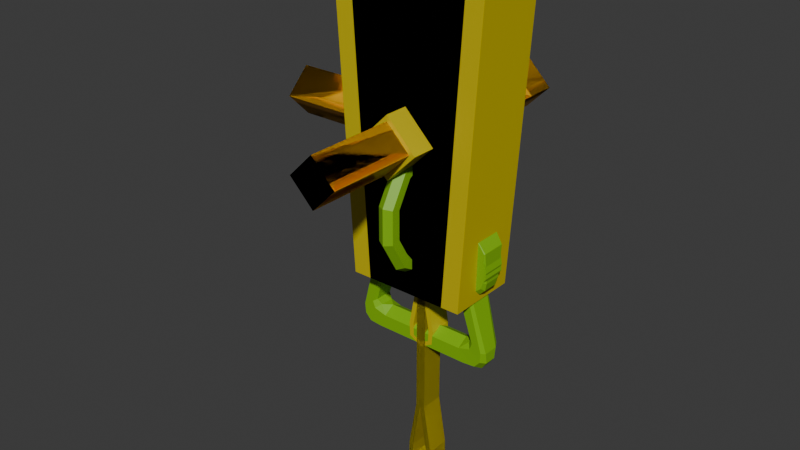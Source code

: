 # Source: strap.blend  (saved by Blender 4.5.90; exported with 4.5.12 LTS)
import bpy
from mathutils import Matrix  # noqa: F401  (used for matrix-valued properties, if any)

bpy.ops.wm.read_factory_settings(use_empty=True)
scene = bpy.context.scene
scene.name = 'Scene'

# ---- collections
col_bar = bpy.data.collections.new('bar'); scene.collection.children.link(col_bar)
col_handle = bpy.data.collections.new('handle'); scene.collection.children.link(col_handle)
col_belt = bpy.data.collections.new('belt'); scene.collection.children.link(col_belt)

# ---- materials (node trees are filled in below, after node groups)
mat_color3_009 = bpy.data.materials.new('color3.009')
mat_color3_009.diffuse_color = (0.216, 0.49, 0.0, 1.0)
mat_color_lightgray_001 = bpy.data.materials.new('color_lightgray.001')
mat_color_lightgray_001.diffuse_color = (0.784, 0.784, 0.784, 1.0)
mat_color3_011 = bpy.data.materials.new('color3.011')
mat_color3_011.diffuse_color = (0.216, 0.49, 0.0, 1.0)
mat_color1 = bpy.data.materials.new('color1')
mat_color1.diffuse_color = (1.0, 0.49, 0.0, 1.0)
mat_color2 = bpy.data.materials.new('color2')
mat_color2.diffuse_color = (0.608, 0.49, 0.0, 1.0)
mat_color3_001 = bpy.data.materials.new('color3.001')
mat_color3_001.diffuse_color = (0.216, 0.49, 0.0, 1.0)
mat_color3_003 = bpy.data.materials.new('color3.003')
mat_color3_003.diffuse_color = (0.216, 0.49, 0.0, 1.0)
mat_color3_004 = bpy.data.materials.new('color3.004')
mat_color3_004.diffuse_color = (0.216, 0.49, 0.0, 1.0)
mat_color3_005 = bpy.data.materials.new('color3.005')
mat_color3_005.diffuse_color = (0.216, 0.49, 0.0, 1.0)
mat_color3_006 = bpy.data.materials.new('color3.006')
mat_color3_006.diffuse_color = (0.216, 0.49, 0.0, 1.0)
mat_color2_001 = bpy.data.materials.new('color2.001')
mat_color2_001.diffuse_color = (0.608, 0.49, 0.0, 1.0)
mat_color2_002 = bpy.data.materials.new('color2.002')
mat_color2_002.diffuse_color = (0.608, 0.49, 0.0, 1.0)

# ---- material node trees
mat_color3_009.use_nodes = True; mat_color3_009.node_tree.nodes.clear()
_N = mat_color3_009.node_tree.nodes; _L = mat_color3_009.node_tree.links
n0 = _N.new('ShaderNodeBsdfPrincipled'); n0.name = 'プリンシプルBSDF'; n0.location = (10, 300)
n0.inputs[0].default_value = (0.216, 0.49, 0.0, 1.0)
n1 = _N.new('ShaderNodeOutputMaterial'); n1.name = 'マテリアル出力'; n1.location = (300, 300)
_L.new(n0.outputs[0], n1.inputs[0])
n1.is_active_output = True
mat_color_lightgray_001.use_nodes = True; mat_color_lightgray_001.node_tree.nodes.clear()
_N = mat_color_lightgray_001.node_tree.nodes; _L = mat_color_lightgray_001.node_tree.links
n0 = _N.new('ShaderNodeBsdfPrincipled'); n0.name = 'プリンシプルBSDF'; n0.location = (10, 300)
n0.inputs[0].default_value = (0.784, 0.784, 0.784, 1.0)
n1 = _N.new('ShaderNodeOutputMaterial'); n1.name = 'マテリアル出力'; n1.location = (300, 300)
_L.new(n0.outputs[0], n1.inputs[0])
n1.is_active_output = True
mat_color3_011.use_nodes = True; mat_color3_011.node_tree.nodes.clear()
_N = mat_color3_011.node_tree.nodes; _L = mat_color3_011.node_tree.links
n0 = _N.new('ShaderNodeBsdfPrincipled'); n0.name = 'プリンシプルBSDF'; n0.location = (10, 300)
n0.inputs[0].default_value = (0.216, 0.49, 0.0, 1.0)
n1 = _N.new('ShaderNodeOutputMaterial'); n1.name = 'マテリアル出力'; n1.location = (300, 300)
_L.new(n0.outputs[0], n1.inputs[0])
n1.is_active_output = True
mat_color1.use_nodes = True; mat_color1.node_tree.nodes.clear()
_N = mat_color1.node_tree.nodes; _L = mat_color1.node_tree.links
n0 = _N.new('ShaderNodeBsdfPrincipled'); n0.name = 'プリンシプルBSDF'; n0.location = (10, 300)
n0.inputs[0].default_value = (1.0, 0.49, 0.0, 1.0)
n1 = _N.new('ShaderNodeOutputMaterial'); n1.name = 'マテリアル出力'; n1.location = (300, 300)
_L.new(n0.outputs[0], n1.inputs[0])
n1.is_active_output = True
mat_color2.use_nodes = True; mat_color2.node_tree.nodes.clear()
_N = mat_color2.node_tree.nodes; _L = mat_color2.node_tree.links
n0 = _N.new('ShaderNodeBsdfPrincipled'); n0.name = 'プリンシプルBSDF'; n0.location = (10, 300)
n0.inputs[0].default_value = (0.608, 0.49, 0.0, 1.0)
n1 = _N.new('ShaderNodeOutputMaterial'); n1.name = 'マテリアル出力'; n1.location = (300, 300)
_L.new(n0.outputs[0], n1.inputs[0])
n1.is_active_output = True
mat_color3_001.use_nodes = True; mat_color3_001.node_tree.nodes.clear()
_N = mat_color3_001.node_tree.nodes; _L = mat_color3_001.node_tree.links
n0 = _N.new('ShaderNodeBsdfPrincipled'); n0.name = 'プリンシプルBSDF'; n0.location = (10, 300)
n0.inputs[0].default_value = (0.216, 0.49, 0.0, 1.0)
n1 = _N.new('ShaderNodeOutputMaterial'); n1.name = 'マテリアル出力'; n1.location = (300, 300)
_L.new(n0.outputs[0], n1.inputs[0])
n1.is_active_output = True
mat_color3_003.use_nodes = True; mat_color3_003.node_tree.nodes.clear()
_N = mat_color3_003.node_tree.nodes; _L = mat_color3_003.node_tree.links
n0 = _N.new('ShaderNodeBsdfPrincipled'); n0.name = 'プリンシプルBSDF'; n0.location = (10, 300)
n0.inputs[0].default_value = (0.216, 0.49, 0.0, 1.0)
n1 = _N.new('ShaderNodeOutputMaterial'); n1.name = 'マテリアル出力'; n1.location = (300, 300)
_L.new(n0.outputs[0], n1.inputs[0])
n1.is_active_output = True
mat_color3_004.use_nodes = True; mat_color3_004.node_tree.nodes.clear()
_N = mat_color3_004.node_tree.nodes; _L = mat_color3_004.node_tree.links
n0 = _N.new('ShaderNodeBsdfPrincipled'); n0.name = 'プリンシプルBSDF'; n0.location = (10, 300)
n0.inputs[0].default_value = (0.216, 0.49, 0.0, 1.0)
n1 = _N.new('ShaderNodeOutputMaterial'); n1.name = 'マテリアル出力'; n1.location = (300, 300)
_L.new(n0.outputs[0], n1.inputs[0])
n1.is_active_output = True
mat_color3_005.use_nodes = True; mat_color3_005.node_tree.nodes.clear()
_N = mat_color3_005.node_tree.nodes; _L = mat_color3_005.node_tree.links
n0 = _N.new('ShaderNodeBsdfPrincipled'); n0.name = 'プリンシプルBSDF'; n0.location = (10, 300)
n0.inputs[0].default_value = (0.216, 0.49, 0.0, 1.0)
n1 = _N.new('ShaderNodeOutputMaterial'); n1.name = 'マテリアル出力'; n1.location = (300, 300)
_L.new(n0.outputs[0], n1.inputs[0])
n1.is_active_output = True
mat_color3_006.use_nodes = True; mat_color3_006.node_tree.nodes.clear()
_N = mat_color3_006.node_tree.nodes; _L = mat_color3_006.node_tree.links
n0 = _N.new('ShaderNodeBsdfPrincipled'); n0.name = 'プリンシプルBSDF'; n0.location = (10, 300)
n0.inputs[0].default_value = (0.216, 0.49, 0.0, 1.0)
n1 = _N.new('ShaderNodeOutputMaterial'); n1.name = 'マテリアル出力'; n1.location = (300, 300)
_L.new(n0.outputs[0], n1.inputs[0])
n1.is_active_output = True
mat_color2_001.use_nodes = True; mat_color2_001.node_tree.nodes.clear()
_N = mat_color2_001.node_tree.nodes; _L = mat_color2_001.node_tree.links
n0 = _N.new('ShaderNodeBsdfPrincipled'); n0.name = 'プリンシプルBSDF'; n0.location = (10, 300)
n0.inputs[0].default_value = (0.608, 0.49, 0.0, 1.0)
n1 = _N.new('ShaderNodeOutputMaterial'); n1.name = 'マテリアル出力'; n1.location = (300, 300)
_L.new(n0.outputs[0], n1.inputs[0])
n1.is_active_output = True
mat_color2_002.use_nodes = True; mat_color2_002.node_tree.nodes.clear()
_N = mat_color2_002.node_tree.nodes; _L = mat_color2_002.node_tree.links
n0 = _N.new('ShaderNodeBsdfPrincipled'); n0.name = 'プリンシプルBSDF'; n0.location = (10, 300)
n0.inputs[0].default_value = (0.608, 0.49, 0.0, 1.0)
n1 = _N.new('ShaderNodeOutputMaterial'); n1.name = 'マテリアル出力'; n1.location = (300, 300)
_L.new(n0.outputs[0], n1.inputs[0])
n1.is_active_output = True

# ---- world
world_world = bpy.data.worlds.new('World'); scene.world = world_world
world_world.use_nodes = True; world_world.node_tree.nodes.clear()
_N = world_world.node_tree.nodes; _L = world_world.node_tree.links
n0 = _N.new('ShaderNodeOutputWorld'); n0.name = 'World Output'; n0.location = (300, 300)
n1 = _N.new('ShaderNodeBackground'); n1.name = 'Background'; n1.location = (10, 300)
n1.inputs[0].default_value = (0.05088, 0.05088, 0.05088, 1.0)
_L.new(n1.outputs[0], n0.inputs[0])
n0.is_active_output = True
world_world.color = (0.05088, 0.05088, 0.05088)
world_world.sun_shadow_jitter_overblur = 0.0

# ---- meshes
me_belt_cover_001 = bpy.data.meshes.new('belt_cover.001')
me_belt_cover_001.from_pydata([(-0.009, -0.006, -0.03), (-0.005, -0.013, -0.03), (-0.007, -0.005469, -0.03), (-0.003839, -0.011, -0.03), (0.009, -0.006, -0.03), (0.005, -0.013, -0.03), (0.007, -0.005469, -0.03), (0.003839, -0.011, -0.03), (-0.009, 0.006, -0.03), (-0.005, 0.013, -0.03), (-0.007, 0.005469, -0.03), (-0.003839, 0.011, -0.03), (0.009, 0.006, -0.03), (0.005, 0.013, -0.03), (0.007, 0.005469, -0.03), (0.003839, 0.011, -0.03), (-0.009, -0.006, 0.03), (-0.005, -0.013, 0.03), (-0.007, -0.005469, 0.03), (-0.003839, -0.011, 0.03), (0.009, -0.006, 0.03), (0.005, -0.013, 0.03), (0.007, -0.005469, 0.03), (0.003839, -0.011, 0.03), (-0.009, 0.006, 0.03), (-0.005, 0.013, 0.03), (-0.007, 0.005469, 0.03), (-0.003839, 0.011, 0.03), (0.009, 0.006, 0.03), (0.005, 0.013, 0.03), (0.007, 0.005469, 0.03), (0.003839, 0.011, 0.03)], [], [(12, 28, 20, 4), (8, 24, 25, 9), (11, 27, 26, 10), (13, 29, 28, 12), (15, 11, 9, 13), (14, 30, 31, 15), (4, 20, 21, 5), (1, 17, 16, 0), (28, 30, 22, 20), (2, 18, 19, 3), (7, 5, 1, 3), (7, 3, 19, 23), (29, 25, 27, 31), (15, 31, 27, 11), (7, 23, 22, 6), (9, 25, 29, 13), (16, 17, 19, 18), (26, 27, 25, 24), (28, 29, 31, 30), (14, 6, 22, 30), (12, 4, 6, 14), (22, 23, 21, 20), (2, 3, 1, 0), (8, 9, 11, 10), (14, 15, 13, 12), (4, 5, 7, 6), (2, 10, 26, 18), (16, 18, 26, 24), (0, 16, 24, 8), (2, 0, 8, 10), (23, 19, 17, 21), (1, 5, 21, 17)])
_uv = me_belt_cover_001.uv_layers.new(name='UVマップ')
_uv.uv.foreach_set('vector', [0.0, 0.0, 0.0, 0.0, 0.0, 0.0, 0.0, 0.0, 0.0, 0.0, 0.0, 0.0, 0.0, 0.0, 0.0, 0.0, 0.0, 0.0, 0.0, 0.0, 0.0, 0.0, 0.0, 0.0, 0.0, 0.0, 0.0, 0.0, 0.0, 0.0, 0.0, 0.0, 0.0, 0.0, 0.0, 0.0, 0.0, 0.0, 0.0, 0.0, 0.0, 0.0, 0.0, 0.0, 0.0, 0.0, 0.0, 0.0, 0.0, 0.0, 0.0, 0.0, 0.0, 0.0, 0.0, 0.0, 0.0, 0.0, 0.0, 0.0, 0.0, 0.0, 0.0, 0.0, 0.0, 0.0, 0.0, 0.0, 0.0, 0.0, 0.0, 0.0, 0.0, 0.0, 0.0, 0.0, 0.0, 0.0, 0.0, 0.0, 0.0, 0.0, 0.0, 0.0, 0.0, 0.0, 0.0, 0.0, 0.0, 0.0, 0.0, 0.0, 0.0, 0.0, 0.0, 0.0, 0.0, 0.0, 0.0, 0.0, 0.0, 0.0, 0.0, 0.0, 0.0, 0.0, 0.0, 0.0, 0.0, 0.0, 0.0, 0.0, 0.0, 0.0, 0.0, 0.0, 0.0, 0.0, 0.0, 0.0, 0.0, 0.0, 0.0, 0.0, 0.0, 0.0, 0.0, 0.0, 0.0, 0.0, 0.0, 0.0, 0.0, 0.0, 0.0, 0.0, 0.0, 0.0, 0.0, 0.0, 0.0, 0.0, 0.0, 0.0, 0.0, 0.0, 0.0, 0.0, 0.0, 0.0, 0.0, 0.0, 0.0, 0.0, 0.0, 0.0, 0.0, 0.0, 0.0, 0.0, 0.0, 0.0, 0.0, 0.0, 0.0, 0.0, 0.0, 0.0, 0.0, 0.0, 0.0, 0.0, 0.0, 0.0, 0.0, 0.0, 0.0, 0.0, 0.0, 0.0, 0.0, 0.0, 0.0, 0.0, 0.0, 0.0, 0.0, 0.0, 0.0, 0.0, 0.0, 0.0, 0.0, 0.0, 0.0, 0.0, 0.0, 0.0, 0.0, 0.0, 0.0, 0.0, 0.0, 0.0, 0.0, 0.0, 0.0, 0.0, 0.0, 0.0, 0.0, 0.0, 0.0, 0.0, 0.0, 0.0, 0.0, 0.0, 0.0, 0.0, 0.0, 0.0, 0.0, 0.0, 0.0, 0.0, 0.0, 0.0, 0.0, 0.0, 0.0, 0.0, 0.0, 0.0, 0.0, 0.0, 0.0, 0.0, 0.0, 0.0, 0.0, 0.0, 0.0, 0.0, 0.0, 0.0, 0.0, 0.0, 0.0, 0.0, 0.0, 0.0, 0.0, 0.0, 0.0, 0.0])
me_belt_cover_001.materials.append(mat_color3_009)
me_belt_cover_001.update()
me_belt_binder_001 = bpy.data.meshes.new('belt_binder.001')
me_belt_binder_001.from_pydata([(-0.007, 0.004, 0.006), (-0.007, 0.005, 0.011), (-0.007667, -1.238e-10, 0.0125), (-0.007667, 0.0025, 0.01), (-0.007667, -3.424e-10, 0.0075), (-0.007, 0.0025, 0.01533), (-0.007, -0.004, 0.006), (-0.007, -0.005, 0.011), (-0.007667, -0.0025, 0.01), (-0.007, -0.0025, 0.01533), (0.007, 0.004, 0.006), (0.007, 0.005, 0.011), (0.007667, 1.217e-09, 0.0125), (0.007667, 0.0025, 0.01), (0.007667, 9.981e-10, 0.0075), (0.007, 0.0025, 0.01533), (0.007, -0.004, 0.006), (0.007, -0.005, 0.011), (0.007667, -0.0025, 0.01), (0.007, -0.0025, 0.01533), (-0.007, 0.004, -0.006), (-0.007, 0.005, -0.011), (-0.007667, -1.217e-09, -0.0125), (-0.007667, 0.0025, -0.01), (-0.007667, -9.981e-10, -0.0075), (-0.007, 0.0025, -0.01533), (-0.007, -0.004, -0.006), (-0.007, -0.005, -0.011), (-0.007667, -0.0025, -0.01), (-0.007, -0.0025, -0.01533), (0.007, 0.004, -0.006), (0.007, 0.005, -0.011), (0.007667, 1.238e-10, -0.0125), (0.007667, 0.0025, -0.01), (0.007667, 3.424e-10, -0.0075), (0.007, 0.0025, -0.01533), (0.007, -0.004, -0.006), (0.007, -0.005, -0.011), (0.007667, -0.0025, -0.01), (0.007, -0.0025, -0.01533)], [], [(24, 23, 22, 28), (31, 35, 25, 21), (11, 10, 0, 1), (11, 1, 5, 15), (11, 15, 19, 17), (10, 30, 20, 0), (19, 15, 5, 9), (39, 29, 25, 35), (37, 36, 26, 27), (16, 6, 26, 36), (31, 21, 20, 30), (17, 7, 6, 16), (17, 19, 9, 7), (27, 21, 25, 29), (14, 13, 12, 18), (4, 8, 2, 3), (34, 38, 32, 33), (37, 27, 29, 39), (7, 9, 5, 1), (26, 6, 0, 20), (30, 10, 16, 36), (31, 30, 36, 37), (26, 20, 21, 27), (35, 31, 37, 39), (10, 11, 17, 16), (6, 7, 1, 0)])
me_belt_binder_001.polygons.foreach_set('material_index', [1, 0, 0, 0, 0, 0, 0, 0, 0, 0, 0, 0, 0, 0, 1, 1, 1, 0, 0, 0, 0, 0, 0, 0, 0, 0])
_uv = me_belt_binder_001.uv_layers.new(name='UVマップ')
_uv.uv.foreach_set('vector', [0.0, 0.0, 0.0, 0.0, 0.0, 0.0, 0.0, 0.0, 0.0, 0.0, 0.0, 0.0, 0.0, 0.0, 0.0, 0.0, 0.625, 0.5, 0.625, 0.5625, 0.625, 0.5625, 0.625, 0.5, 0.0, 0.0, 0.0, 0.0, 0.0, 0.0, 0.0, 0.0, 0.0, 0.0, 0.0, 0.0, 0.0, 0.0, 0.625, 0.5, 0.625, 0.5625, 0.625, 0.5625, 0.625, 0.5625, 0.625, 0.5625, 0.0, 0.0, 0.0, 0.0, 0.0, 0.0, 0.0, 0.0, 0.0, 0.0, 0.0, 0.0, 0.0, 0.0, 0.0, 0.0, 0.625, 0.5, 0.625, 0.5625, 0.625, 0.5625, 0.625, 0.5, 0.625, 0.5625, 0.625, 0.5625, 0.625, 0.5625, 0.625, 0.5625, 0.625, 0.5, 0.625, 0.5, 0.625, 0.5625, 0.625, 0.5625, 0.625, 0.5, 0.625, 0.5, 0.625, 0.5625, 0.625, 0.5625, 0.0, 0.0, 0.0, 0.0, 0.0, 0.0, 0.0, 0.0, 0.625, 0.5, 0.0, 0.0, 0.0, 0.0, 0.0, 0.0, 0.0, 0.0, 0.0, 0.0, 0.0, 0.0, 0.0, 0.0, 0.0, 0.0, 0.0, 0.0, 0.0, 0.0, 0.0, 0.0, 0.0, 0.0, 0.0, 0.0, 0.0, 0.0, 0.0, 0.0, 0.0, 0.0, 0.0, 0.0, 0.0, 0.0, 0.0, 0.0, 0.0, 0.0, 0.0, 0.0, 0.0, 0.0, 0.0, 0.0, 0.625, 0.5625, 0.625, 0.5625, 0.625, 0.5625, 0.625, 0.5625, 0.625, 0.5625, 0.625, 0.5625, 0.625, 0.5625, 0.625, 0.5625, 0.0, 0.0, 0.625, 0.5625, 0.625, 0.5625, 0.0, 0.0, 0.625, 0.5625, 0.625, 0.5625, 0.0, 0.0, 0.625, 0.5, 0.0, 0.0, 0.0, 0.0, 0.0, 0.0, 0.0, 0.0, 0.625, 0.5625, 0.0, 0.0, 0.625, 0.5, 0.625, 0.5625, 0.625, 0.5625, 0.0, 0.0, 0.0, 0.0, 0.625, 0.5625])
me_belt_binder_001.materials.append(mat_color3_009)
me_belt_binder_001.materials.append(mat_color_lightgray_001)
me_belt_binder_001.update()
me_001 = bpy.data.meshes.new('円柱.001')
me_001.from_pydata([(-0.02, -8.742e-10, -0.03), (-0.02, -8.742e-10, 0.03), (-0.01, 0.01732, -0.03), (-0.01, 0.01732, 0.03), (0.01, 0.01732, -0.03), (0.01, 0.01732, 0.03), (0.02, 8.742e-10, -0.03), (0.02, 8.742e-10, 0.03), (0.01, -0.01732, -0.03), (0.01, -0.01732, 0.03), (-0.01, -0.01732, -0.03), (-0.01, -0.01732, 0.03)], [], [(0, 1, 3, 2), (2, 3, 5, 4), (4, 5, 7, 6), (6, 7, 9, 8), (8, 9, 11, 10), (10, 11, 1, 0), (3, 1, 11, 9, 7, 5), (0, 2, 4, 6, 8, 10)])
_uv = me_001.uv_layers.new(name='UVマップ')
_uv.uv.foreach_set('vector', [1.0, 0.5, 1.0, 1.0, 0.8333, 1.0, 0.8333, 0.5, 0.8333, 0.5, 0.8333, 1.0, 0.6667, 1.0, 0.6667, 0.5, 0.6667, 0.5, 0.6667, 1.0, 0.5, 1.0, 0.5, 0.5, 0.5, 0.5, 0.5, 1.0, 0.3333, 1.0, 0.3333, 0.5, 0.3333, 0.5, 0.3333, 1.0, 0.1667, 1.0, 0.1667, 0.5, 0.1667, 0.5, 0.1667, 1.0, -8.941e-08, 1.0, -8.941e-08, 0.5, 0.8333, 1.0, -8.941e-08, 1.0, 0.1667, 1.0, 0.3333, 1.0, 0.5, 1.0, 0.6667, 1.0, -8.941e-08, 0.5, 0.8333, 0.5, 0.6667, 0.5, 0.5, 0.5, 0.3333, 0.5, 0.1667, 0.5])
me_001.materials.append(mat_color3_011)
me_001.update()
me_014 = bpy.data.meshes.new('円柱.014')
me_014.from_pydata([(-0.02, -0.125, 6.338e-09), (3.439e-08, -0.125, -0.02), (0.02, -0.125, 4.59e-09), (3.614e-08, -0.125, 0.02), (-3.439e-08, 0.125, 0.02), (0.02, 0.125, -6.338e-09), (-3.614e-08, 0.125, -0.02), (-0.02, 0.125, -4.59e-09)], [], [(7, 6, 1, 0), (6, 5, 2, 1), (4, 7, 0, 3), (3, 0, 1, 2), (5, 4, 3, 2), (4, 5, 6, 7)])
_uv = me_014.uv_layers.new(name='UVマップ')
_uv.uv.foreach_set('vector', [0.0, 0.0, 0.0, 0.0, 0.0, 0.0, 0.0, 0.0, 0.0, 0.0, 0.0, 0.0, 0.0, 0.0, 0.0, 0.0, 0.0, 0.0, 0.0, 0.0, 0.0, 0.0, 0.0, 0.0, 0.0, 0.0, 0.0, 0.0, 0.0, 0.0, 0.0, 0.0, 0.0, 0.0, 0.0, 0.0, 0.0, 0.0, 0.0, 0.0, 0.0, 0.0, 0.0, 0.0, 0.0, 0.0, 0.0, 0.0])
me_014.materials.append(mat_color1)
me_014.update()
me_021 = bpy.data.meshes.new('円柱.021')
me_021.from_pydata([(8.742e-10, 8.742e-10, 0.02), (0.02, 6.517e-09, -8.742e-10), (-8.742e-10, -8.742e-10, -0.02), (-0.02, -6.517e-09, 8.742e-10), (-3.439e-08, 0.125, 0.02), (0.02, 0.125, -6.338e-09), (-3.614e-08, 0.125, -0.02), (-0.02, 0.125, -4.59e-09)], [], [(0, 4, 7, 3), (2, 6, 5, 1), (3, 7, 6, 2), (1, 5, 4, 0), (5, 6, 7, 4)])
_uv = me_021.uv_layers.new(name='UVマップ')
_uv.uv.foreach_set('vector', [0.0, 0.0, 0.0, 0.0, 0.0, 0.0, 0.0, 0.0, 0.0, 0.0, 0.0, 0.0, 0.0, 0.0, 0.0, 0.0, 0.0, 0.0, 0.0, 0.0, 0.0, 0.0, 0.0, 0.0, 0.0, 0.0, 0.0, 0.0, 0.0, 0.0, 0.0, 0.0, 0.0, 0.0, 0.0, 0.0, 0.0, 0.0, 0.0, 0.0])
me_021.materials.append(mat_color1)
me_021.update()
me_x = bpy.data.meshes.new('円')
me_x.from_pydata([(-4.59e-09, 0.125, 0.02), (0.02, 0.125, -8.742e-10), (-6.338e-09, 0.125, -0.02), (-0.02, 0.125, 8.742e-10), (-3.497e-09, 0.1, 0.02), (0.02, 0.1, -8.742e-10), (-5.245e-09, 0.1, -0.02), (-0.02, 0.1, 8.742e-10), (2.22e-16, 0.04343, 0.04343), (0.02, 0.02929, 0.02929), (3.331e-16, 0.01515, 0.01515), (-0.02, 0.02929, 0.02929), (3.497e-09, 0.02, 0.1), (0.02, 8.325e-09, 0.1), (5.245e-09, -0.02, 0.1), (-0.02, 6.576e-09, 0.1), (4.59e-09, 0.02, 0.125), (0.02, 8.325e-09, 0.125), (6.338e-09, -0.02, 0.125), (-0.02, 6.576e-09, 0.125)], [], [(3, 2, 6, 7), (1, 0, 4, 5), (0, 3, 7, 4), (2, 1, 5, 6), (7, 6, 10, 11), (5, 4, 8, 9), (4, 7, 11, 8), (6, 5, 9, 10), (11, 10, 14, 15), (9, 8, 12, 13), (8, 11, 15, 12), (10, 9, 13, 14), (12, 15, 19, 16), (14, 13, 17, 18), (15, 14, 18, 19), (13, 12, 16, 17), (17, 16, 19, 18), (1, 2, 3, 0)])
_uv = me_x.uv_layers.new(name='UVマップ')
_uv.uv.foreach_set('vector', [0.0, 0.0, 0.0, 0.0, 0.0, 0.0, 0.0, 0.0, 0.0, 0.0, 0.0, 0.0, 0.0, 0.0, 0.0, 0.0, 0.0, 0.0, 0.0, 0.0, 0.0, 0.0, 0.0, 0.0, 0.0, 0.0, 0.0, 0.0, 0.0, 0.0, 0.0, 0.0, 0.0, 0.0, 0.0, 0.0, 0.0, 0.0, 0.0, 0.0, 0.0, 0.0, 0.0, 0.0, 0.0, 0.0, 0.0, 0.0, 0.0, 0.0, 0.0, 0.0, 0.0, 0.0, 0.0, 0.0, 0.0, 0.0, 0.0, 0.0, 0.0, 0.0, 0.0, 0.0, 0.0, 0.0, 0.0, 0.0, 0.0, 0.0, 0.0, 0.0, 0.0, 0.0, 0.0, 0.0, 0.0, 0.0, 0.0, 0.0, 0.0, 0.0, 0.0, 0.0, 0.0, 0.0, 0.0, 0.0, 0.0, 0.0, 0.0, 0.0, 0.0, 0.0, 0.0, 0.0, 0.0, 0.0, 0.0, 0.0, 0.0, 0.0, 0.0, 0.0, 0.0, 0.0, 0.0, 0.0, 0.0, 0.0, 0.0, 0.0, 0.0, 0.0, 0.0, 0.0, 0.0, 0.0, 0.0, 0.0, 0.0, 0.0, 0.0, 0.0, 0.0, 0.0, 0.0, 0.0, 0.0, 0.0, 0.0, 0.0, 0.0, 0.0, 0.0, 0.0, 0.0, 0.0, 0.0, 0.0, 0.0, 0.0, 0.0, 0.0])
me_x.materials.append(mat_color1)
me_x.update()
me_002 = bpy.data.meshes.new('円柱.002')
me_002.from_pydata([(8.027e-09, -0.03, -0.03), (0.02598, -0.03, -0.015), (0.02598, 0.03, -0.015), (-1.065e-08, 0.03, -0.03), (-4.02e-09, 0.03, 0.125), (1.495e-08, -0.03, 0.125), (0.0346, 0.03, 0.125), (0.0346, -0.03, 0.125)], [], [(0, 3, 2, 1), (1, 2, 6, 7), (2, 3, 4, 6), (7, 5, 0, 1), (6, 4, 5, 7)])
_uv = me_002.uv_layers.new(name='UVマップ')
_uv.uv.foreach_set('vector', [0.5, 0.5, 0.5, 1.0, 0.3333, 1.0, 0.3333, 0.5, 0.3333, 0.5, 0.3333, 1.0, 0.3197, 1.0, 0.3197, 0.5, 0.3333, 1.0, 0.5, 1.0, 0.5, 1.0, 0.3197, 1.0, 0.3197, 0.5, 0.5, 0.5, 0.5, 0.5, 0.3333, 0.5, 0.3197, 1.0, 0.5, 1.0, 0.5, 0.5, 0.3197, 0.5])
me_002.materials.append(mat_color2)
me_002.update()
me_004 = bpy.data.meshes.new('円柱.004')
me_004.from_pydata([(-4.02e-09, 0.03, 0.125), (6.762e-09, 0.03, 0.375), (1.495e-08, -0.03, 0.125), (2.602e-08, -0.03, 0.375), (0.05, 0.03, 0.375), (0.05, -0.03, 0.375), (0.0346, 0.03, 0.125), (0.0346, -0.03, 0.125)], [], [(5, 3, 2, 7), (7, 6, 4, 5), (6, 0, 1, 4), (6, 7, 2, 0), (5, 4, 1, 3)])
_uv = me_004.uv_layers.new(name='UVマップ')
_uv.uv.foreach_set('vector', [0.2954, 0.5, 0.5, 0.5, 0.5, 0.5, 0.3197, 0.5, 0.3197, 0.5, 0.3197, 1.0, 0.2954, 1.0, 0.2954, 0.5, 0.3197, 1.0, 0.5, 1.0, 0.5, 1.0, 0.2954, 1.0, 0.3197, 1.0, 0.3197, 0.5, 0.5, 0.5, 0.5, 1.0, 0.2954, 0.5, 0.2954, 1.0, 0.5, 1.0, 0.5, 0.5])
me_004.materials.append(mat_color2)
me_004.update()
me_005 = bpy.data.meshes.new('円柱.005')
me_005.from_pydata([(0.0654, -0.03, 0.625), (0.0654, 0.03, 0.625), (3.709e-08, -0.03, 0.625), (1.754e-08, 0.03, 0.625), (6.762e-09, 0.03, 0.375), (2.602e-08, -0.03, 0.375), (0.05, 0.03, 0.375), (0.05, -0.03, 0.375)], [], [(0, 2, 5, 7), (2, 0, 1, 3), (7, 6, 1, 0), (6, 4, 3, 1), (7, 5, 4, 6)])
_uv = me_005.uv_layers.new(name='UVマップ')
_uv.uv.foreach_set('vector', [0.2711, 0.5, 0.5, 0.5, 0.5, 0.5, 0.2954, 0.5, 0.0, 0.0, 0.0, 0.0, 0.2711, 1.0, 0.5, 1.0, 0.2954, 0.5, 0.2954, 1.0, 0.2711, 1.0, 0.2711, 0.5, 0.2954, 1.0, 0.5, 1.0, 0.5, 1.0, 0.2711, 1.0, 0.2954, 0.5, 0.5, 0.5, 0.5, 1.0, 0.2954, 1.0])
me_005.materials.append(mat_color2)
me_005.update()
me_006 = bpy.data.meshes.new('円柱.006')
me_006.from_pydata([(-0.02, -0.125, 6.338e-09), (3.439e-08, -0.125, -0.02), (0.02, -0.125, 4.59e-09), (3.614e-08, -0.125, 0.02), (-3.439e-08, 0.125, 0.02), (0.02, 0.125, -6.338e-09), (-3.614e-08, 0.125, -0.02), (-0.02, 0.125, -4.59e-09), (1.52e-08, -0.05, 0.025), (0.025, -0.05, 1.093e-09), (1.301e-08, -0.05, -0.025), (-0.025, -0.05, 3.278e-09), (-1.301e-08, 0.05, 0.025), (0.025, 0.05, -3.278e-09), (-1.52e-08, 0.05, -0.025), (-0.025, 0.05, -1.093e-09), (-0.05, -1.301e-08, 0.025), (-0.05, -0.025, 3.278e-09), (-0.05, -1.52e-08, -0.025), (-0.05, 0.025, 1.093e-09), (1.093e-09, 1.093e-09, 0.025), (-0.025, -0.025, 2.186e-09), (-1.093e-09, -1.093e-09, -0.025), (-0.025, 0.025, -2.22e-16), (-0.125, -3.439e-08, 0.02), (-0.125, -0.02, 6.338e-09), (-0.125, -3.614e-08, -0.02), (-0.125, 0.02, 4.59e-09), (-0.05, -1.323e-08, 0.02), (-0.05, -0.02, 3.06e-09), (-0.05, -1.498e-08, -0.02), (-0.05, 0.02, 1.311e-09), (0.02, -0.05, 1.311e-09), (0.02, 0.05, -3.06e-09), (1.323e-08, -0.05, -0.02), (-1.498e-08, 0.05, -0.02), (-0.02, 0.05, -1.311e-09), (-0.02, -0.05, 3.06e-09), (-1.323e-08, 0.05, 0.02), (1.498e-08, -0.05, 0.02)], [], [(3, 0, 1, 2), (37, 34, 1, 0), (34, 32, 2, 1), (39, 37, 0, 3), (5, 6, 7, 4), (32, 39, 3, 2), (12, 20, 8), (14, 22, 23, 15), (9, 10, 22, 14, 13), (11, 21, 22, 10), (16, 20, 23, 19), (18, 22, 21, 17), (19, 23, 22, 18), (17, 21, 20, 16), (25, 24, 27, 26), (24, 28, 31, 27), (26, 30, 29, 25), (27, 31, 30, 26), (25, 29, 28, 24), (5, 4, 38, 33), (4, 7, 36, 38), (6, 5, 33, 35), (7, 6, 35, 36), (8, 9, 13, 12), (15, 23, 20, 12), (8, 20, 21, 11), (13, 33, 38, 12), (14, 35, 33, 13), (15, 36, 35, 14), (12, 38, 36, 15), (8, 11, 37, 39), (9, 8, 39, 32), (10, 9, 32, 34), (11, 10, 34, 37), (17, 29, 30, 18), (16, 28, 29, 17), (19, 31, 28, 16), (18, 30, 31, 19)])
me_006.polygons.foreach_set('material_index', [0, 0, 0, 0, 0, 0, 0, 1, 1, 1, 1, 1, 1, 1, 0, 0, 0, 0, 0, 0, 0, 0, 0, 1, 1, 1, 1, 1, 1, 1, 1, 1, 1, 1, 1, 1, 1, 1])
_uv = me_006.uv_layers.new(name='UVマップ')
_uv.uv.foreach_set('vector', [0.0, 0.0, 0.0, 0.0, 0.0, 0.0, 0.0, 0.0, 0.0, 0.0, 0.0, 0.0, 0.0, 0.0, 0.0, 0.0, 0.0, 0.0, 0.0, 0.0, 0.0, 0.0, 0.0, 0.0, 0.0, 0.0, 0.0, 0.0, 0.0, 0.0, 0.0, 0.0, 0.0, 0.0, 0.0, 0.0, 0.0, 0.0, 0.0, 0.0, 0.0, 0.0, 0.0, 0.0, 0.0, 0.0, 0.0, 0.0, 0.0, 0.0, 0.0, 0.0, 0.0, 0.0, 0.0, 0.0, 0.0, 0.0, 0.0, 0.0, 0.0, 0.0, 0.0, 0.0, 0.0, 0.0, 0.0, 0.0, 0.0, 0.0, 0.0, 0.0, 0.0, 0.0, 0.0, 0.0, 0.0, 0.0, 0.0, 0.0, 0.0, 0.0, 0.0, 0.0, 0.0, 0.0, 0.0, 0.0, 0.0, 0.0, 0.0, 0.0, 0.0, 0.0, 0.0, 0.0, 0.0, 0.0, 0.0, 0.0, 0.0, 0.0, 0.0, 0.0, 0.0, 0.0, 0.0, 0.0, 0.0, 0.0, 0.0, 0.0, 0.0, 0.0, 0.0, 0.0, 0.0, 0.0, 0.0, 0.0, 0.0, 0.0, 0.0, 0.0, 0.0, 0.0, 0.0, 0.0, 0.0, 0.0, 0.0, 0.0, 0.0, 0.0, 0.0, 0.0, 0.0, 0.0, 0.0, 0.0, 0.0, 0.0, 0.0, 0.0, 0.0, 0.0, 0.0, 0.0, 0.0, 0.0, 0.0, 0.0, 0.0, 0.0, 0.0, 0.0, 0.0, 0.0, 0.0, 0.0, 0.0, 0.0, 0.0, 0.0, 0.0, 0.0, 0.0, 0.0, 0.0, 0.0, 0.0, 0.0, 0.0, 0.0, 0.0, 0.0, 0.0, 0.0, 0.0, 0.0, 0.0, 0.0, 0.0, 0.0, 0.0, 0.0, 0.0, 0.0, 0.0, 0.0, 0.0, 0.0, 0.0, 0.0, 0.0, 0.0, 0.0, 0.0, 0.0, 0.0, 0.0, 0.0, 0.0, 0.0, 0.0, 0.0, 0.0, 0.0, 0.0, 0.0, 0.0, 0.0, 0.0, 0.0, 0.0, 0.0, 0.0, 0.0, 0.0, 0.0, 0.0, 0.0, 0.0, 0.0, 0.0, 0.0, 0.0, 0.0, 0.0, 0.0, 0.0, 0.0, 0.0, 0.0, 0.0, 0.0, 0.0, 0.0, 0.0, 0.0, 0.0, 0.0, 0.0, 0.0, 0.0, 0.0, 0.0, 0.0, 0.0, 0.0, 0.0, 0.0, 0.0, 0.0, 0.0, 0.0, 0.0, 0.0, 0.0, 0.0, 0.0, 0.0, 0.0, 0.0, 0.0, 0.0, 0.0, 0.0, 0.0, 0.0, 0.0, 0.0, 0.0, 0.0, 0.0, 0.0, 0.0, 0.0, 0.0, 0.0, 0.0, 0.0, 0.0, 0.0, 0.0, 0.0, 0.0, 0.0, 0.0, 0.0, 0.0, 0.0, 0.0, 0.0, 0.0, 0.0, 0.0, 0.0, 0.0, 0.0, 0.0, 0.0, 0.0, 0.0])
me_006.materials.append(mat_color1)
me_006.materials.append(mat_color2)
me_006.update()
me_007 = bpy.data.meshes.new('円柱.007')
me_007.from_pydata([(8.742e-10, 6.517e-09, 0.02), (-8.027e-09, 0.02, -6.517e-09), (-8.742e-10, -6.517e-09, -0.02), (8.027e-09, -0.02, 6.517e-09), (-0.125, -3.819e-08, 0.02), (-0.125, 0.02, -1.053e-09), (-0.125, -5.122e-08, -0.02), (-0.125, -0.02, 1.198e-08)], [], [(0, 4, 7, 3), (2, 6, 5, 1), (3, 7, 6, 2), (1, 5, 4, 0), (5, 6, 7, 4)])
_uv = me_007.uv_layers.new(name='UVマップ')
_uv.uv.foreach_set('vector', [0.0, 0.0, 0.0, 0.0, 0.0, 0.0, 0.0, 0.0, 0.0, 0.0, 0.0, 0.0, 0.0, 0.0, 0.0, 0.0, 0.0, 0.0, 0.0, 0.0, 0.0, 0.0, 0.0, 0.0, 0.0, 0.0, 0.0, 0.0, 0.0, 0.0, 0.0, 0.0, 0.0, 0.0, 0.0, 0.0, 0.0, 0.0, 0.0, 0.0])
me_007.materials.append(mat_color1)
me_007.update()
me_003 = bpy.data.meshes.new('円柱.003')
me_003.from_pydata([(-0.02, -0.125, 6.338e-09), (3.439e-08, -0.125, -0.02), (0.02, -0.125, 4.59e-09), (3.614e-08, -0.125, 0.02), (-3.439e-08, 0.125, 0.02), (0.02, 0.125, -6.338e-09), (-3.614e-08, 0.125, -0.02), (-0.02, 0.125, -4.59e-09), (-0.01375, -0.125, 0.00625), (0.01375, -0.125, 0.00625), (0.01375, 0.125, 0.00625), (-0.01375, 0.125, 0.00625)], [], [(7, 6, 1, 0), (6, 5, 2, 1), (4, 11, 7, 0, 8, 3), (5, 10, 4, 3, 9, 2), (3, 8, 9), (0, 1, 2, 9, 8), (4, 10, 11), (10, 5, 6, 7, 11)])
me_003.polygons.foreach_set('material_index', [0, 0, 0, 0, 1, 2, 1, 2])
_uv = me_003.uv_layers.new(name='UVマップ')
_uv.uv.foreach_set('vector', [0.0, 0.0, 0.0, 0.0, 0.0, 0.0, 0.0, 0.0, 0.0, 0.0, 0.0, 0.0, 0.0, 0.0, 0.0, 0.0, 0.0, 0.0, 0.0, 0.0, 0.0, 0.0, 0.0, 0.0, 0.0, 0.0, 0.0, 0.0, 0.0, 0.0, 0.0, 0.0, 0.0, 0.0, 0.0, 0.0, 0.0, 0.0, 0.0, 0.0, 0.0, 0.0, 0.0, 0.0, 0.0, 0.0, 0.0, 0.0, 0.0, 0.0, 0.0, 0.0, 0.0, 0.0, 0.0, 0.0, 0.0, 0.0, 0.0, 0.0, 0.0, 0.0, 0.0, 0.0, 0.0, 0.0, 0.0, 0.0, 0.0, 0.0, 0.0, 0.0])
me_003.materials.append(mat_color1)
me_003.materials.append(mat_color2)
me_003.materials.append(mat_color3_001)
me_003.update()
me_triangle1_001 = bpy.data.meshes.new('triangle1.001')
me_triangle1_001.from_pydata([(0.0, 0.0, 0.0), (1.632e-16, -1.863e-09, -0.025), (-0.044, -7.572e-09, -0.054), (-0.057, -4.983e-09, -0.081), (-0.023, -3.873e-09, -0.022), (-0.06, -1.27e-08, -0.096), (-0.05678, -1.241e-08, -0.108), (-0.048, -1.165e-08, -0.1168), (-0.003, -2.623e-10, -0.001), (-0.048, -1.165e-08, -0.088), (-0.04639, -4.056e-09, -0.082), (-0.035, -6.785e-09, -0.057), (-0.023, -2.011e-09, -0.037), (-0.0135, -3.043e-09, -0.029), (-0.04449, -1.134e-08, -0.09649), (-5.732e-17, -5.011e-24, -0.1), (5.94e-16, -7.451e-09, -0.12), (-0.036, -1.06e-08, -0.12), (-1.136e-09, 0.00866, -0.115), (-1.136e-09, 0.00866, -0.105), (-0.02, 0.00866, -0.105), (-0.023, 0.01459, -0.022), (-0.003, 0.01594, -0.001), (-1.399e-09, 0.016, 0.0), (-1.259e-09, 0.0144, -0.025), (-0.036, 0.009286, -0.105), (-0.036, 0.00866, -0.115), (-0.044, 0.01254, -0.054), (-0.057, 0.01082, -0.081), (-0.06, 0.009856, -0.096), (-0.05544, 0.009345, -0.1041), (-0.04776, 0.008865, -0.1119), (-0.04639, 0.01075, -0.082), (-0.048, 0.01037, -0.088), (-0.035, 0.01235, -0.057), (-0.023, 0.01363, -0.037), (-0.0135, 0.01414, -0.029), (-0.04504, 0.009893, -0.09514), (-0.036, -1.06e-08, -0.1)], [], [(16, 17, 26, 18), (18, 26, 20, 19), (25, 20, 26), (6, 29, 30), (4, 8, 22, 21), (0, 1, 24, 23), (1, 13, 36, 24), (3, 2, 27, 28), (14, 38, 25), (2, 4, 21, 27), (10, 9, 33, 32), (9, 14, 33), (5, 3, 28, 29), (11, 10, 32, 34), (8, 0, 23, 22), (12, 11, 34, 35), (13, 12, 35, 36), (20, 25, 38), (36, 21, 22, 23, 24), (35, 21, 36), (34, 27, 21, 35), (32, 28, 27, 34), (33, 29, 28, 32), (37, 30, 29, 33), (26, 31, 25), (31, 30, 25), (38, 15, 19, 20), (25, 37, 14), (33, 14, 37), (31, 17, 7), (25, 30, 37), (29, 6, 5), (31, 7, 6, 30), (17, 31, 26)])
_uv = me_triangle1_001.uv_layers.new(name='UVマップ')
_uv.uv.foreach_set('vector', [0.5, 0.5, 0.5, 1.0, 0.3333, 1.0, 0.3333, 0.5, 0.3333, 0.5, 0.3333, 1.0, 0.1667, 1.0, 0.1667, 0.5, 0.1667, 1.0, 0.1667, 1.0, 0.0, 0.0, 0.0, 0.0, 0.0, 0.0, 0.0, 0.0, 0.0, 0.0, 0.0, 0.0, 0.0, 0.0, 0.0, 0.0, 0.0, 0.0, 0.0, 0.0, 0.0, 0.0, 0.0, 0.0, 0.0, 0.0, 0.0, 0.0, 0.0, 0.0, 0.0, 0.0, 0.0, 0.0, 0.0, 0.0, 0.0, 0.0, 0.0, 0.0, 0.0, 0.0, 0.0, 0.0, 0.0, 0.0, 0.0, 0.0, 0.0, 0.0, 0.0, 0.0, 0.0, 0.0, 0.0, 0.0, 0.0, 0.0, 0.0, 0.0, 0.0, 0.0, 0.0, 0.0, 0.0, 0.0, 0.0, 0.0, 0.0, 0.0, 0.0, 0.0, 0.0, 0.0, 0.0, 0.0, 0.0, 0.0, 0.0, 0.0, 0.0, 0.0, 0.0, 0.0, 0.0, 0.0, 0.0, 0.0, 0.0, 0.0, 0.0, 0.0, 0.0, 0.0, 0.0, 0.0, 0.0, 0.0, 0.0, 0.0, 0.0, 0.0, 0.0, 0.0, 0.0, 0.0, 0.0, 0.0, 0.1667, 1.0, 0.1667, 1.0, -8.941e-08, 1.0, 0.0, 0.0, 0.0, 0.0, 0.0, 0.0, 0.0, 0.0, 0.0, 0.0, 0.0, 0.0, 0.0, 0.0, 0.0, 0.0, 0.0, 0.0, 0.0, 0.0, 0.0, 0.0, 0.0, 0.0, 0.0, 0.0, 0.0, 0.0, 0.0, 0.0, 0.0, 0.0, 0.0, 0.0, 0.0, 0.0, 0.0, 0.0, 0.0, 0.0, 0.0, 0.0, 0.0, 0.0, 0.0, 0.0, 0.0, 0.0, 0.0, 0.0, 0.0, 0.0, 0.1667, 1.0, 0.0, 0.0, 0.0, 0.0, 0.1667, 1.0, -8.941e-08, 1.0, -8.941e-08, 0.5, 0.1667, 0.5, 0.1667, 1.0, 0.0, 0.0, 0.0, 0.0, 0.0, 0.0, 0.0, 0.0, 0.0, 0.0, 0.0, 0.0, 0.0, 0.0, 0.0, 0.0, 0.0, 0.0, 0.1667, 1.0, 0.0, 0.0, 0.0, 0.0, 0.0, 0.0, 0.0, 0.0, 0.0, 0.0, 0.0, 0.0, 0.0, 0.0, 0.0, 0.0, 0.0, 0.0, 0.0, 0.0, 0.0, 0.0, 0.0, 0.0])
me_triangle1_001.materials.append(mat_color3_001)
me_triangle1_001.update()
me_pentagon_001 = bpy.data.meshes.new('pentagon.001')
me_pentagon_001.from_pydata([(6.514e-16, -7.451e-09, -0.12), (-0.043, -1.121e-08, -0.102), (-0.003, -2.623e-10, -0.001), (-0.045, -1.138e-08, -0.1), (-0.044, -3.847e-09, -0.079), (6.514e-16, -7.451e-09, -0.102), (-0.002, -2.037e-09, -0.025), (-0.059, -5.158e-09, -0.08), (-0.045, -1.138e-08, -0.12), (-0.052, -1.2e-08, -0.1181), (-0.05712, -1.244e-08, -0.113), (-0.059, -1.261e-08, -0.106), (1.628e-16, -1.863e-09, -0.025), (-0.025, -5.911e-09, -0.052), (0.0, 0.0, 0.0), (-0.045, -3.934e-09, -0.083), (-0.003, 0.01591, -0.001), (-0.044, 0.01116, -0.079), (-0.002, 0.01445, -0.025), (-1.263e-09, 0.01445, -0.025), (-0.025, 0.0128, -0.052), (-1.396e-09, 0.01597, 0.0), (-4.883e-08, 0.004634, -0.12), (4.953e-08, 0.008684, -0.116), (-0.0583, 0.01109, -0.08015), (-0.059, 0.0103, -0.08), (-0.04707, 0.01212, -0.06318), (-0.04319, 0.008836, -0.116), (-0.045, 0.004659, -0.12), (-0.05199, 0.005373, -0.1181), (-0.05016, 0.008975, -0.1148), (-0.05713, 0.006295, -0.113), (-0.05505, 0.009212, -0.1108), (-0.05709, 0.009557, -0.1052), (-0.05901, 0.007317, -0.106), (-0.043, 0.005752, -0.102), (-0.04306, 0.009473, -0.1063), (-0.045, 0.007476, -0.1), (-0.04725, 0.009912, -0.09834), (-7.571e-10, 0.00866, -0.1063), (-4.074e-10, 0.00466, -0.102), (-0.045, 0.009714, -0.083), (-0.0462, 0.01093, -0.08274), (-0.04403, 0.01115, -0.07913), (-0.02712, 0.008715, -0.1063), (-0.02011, 0.00466, -0.102)], [], [(33, 24, 42, 38), (6, 18, 19, 12), (13, 4, 17, 20), (6, 13, 20, 18), (2, 14, 21, 16), (1, 5, 40, 45, 35), (15, 3, 37, 41), (25, 26, 24), (27, 44, 39, 23), (32, 33, 38), (3, 1, 35, 37), (9, 29, 28, 8), (10, 31, 29, 9), (11, 34, 31, 10), (4, 15, 41, 43, 17), (7, 25, 34, 11), (7, 2, 16, 26, 25), (19, 18, 16, 21), (0, 8, 28, 22), (24, 26, 17, 43, 42), (24, 33, 34, 25), (30, 27, 28, 29), (32, 30, 29, 31), (33, 32, 31, 34), (22, 28, 27, 23), (41, 42, 43), (45, 40, 39, 44), (35, 45, 44, 36), (36, 30, 32, 38), (37, 38, 42, 41), (17, 26, 20), (20, 26, 16, 18), (36, 38, 37, 35), (27, 36, 44), (36, 27, 30)])
_uv = me_pentagon_001.uv_layers.new(name='UVマップ')
_uv.uv.foreach_set('vector', [0.0, 0.0, 0.0, 0.0, 0.0, 0.0, 0.0, 0.0, 0.0, 0.0, 0.0, 0.0, 0.0, 0.0, 0.0, 0.0, 0.0, 0.0, 0.0, 0.0, 0.0, 0.0, 0.0, 0.0, 0.0, 0.0, 0.0, 0.0, 0.0, 0.0, 0.0, 0.0, 0.0, 0.0, 0.0, 0.0, 0.0, 0.0, 0.0, 0.0, 0.0, 0.0, 0.0, 0.0, 0.0, 0.0, 0.0, 0.0, 0.0, 0.0, 0.0, 0.0, 0.0, 0.0, 0.0, 0.0, 0.0, 0.0, 0.0, 0.0, 0.0, 0.0, 0.0, 0.0, 0.0, 0.0, 0.0, 0.0, 0.0, 0.0, 0.0, 0.0, 0.0, 0.0, 0.0, 0.0, 0.0, 0.0, 0.0, 0.0, 0.0, 0.0, 0.0, 0.0, 0.0, 0.0, 0.0, 0.0, 0.0, 0.0, 0.0, 0.0, 0.0, 0.0, 0.0, 0.0, 0.0, 0.0, 0.0, 0.0, 0.0, 0.0, 0.0, 0.0, 0.0, 0.0, 0.0, 0.0, 0.0, 0.0, 0.0, 0.0, 0.0, 0.0, 0.0, 0.0, 0.0, 0.0, 0.0, 0.0, 0.0, 0.0, 0.0, 0.0, 0.0, 0.0, 0.0, 0.0, 0.0, 0.0, 0.0, 0.0, 0.0, 0.0, 0.0, 0.0, 0.0, 0.0, 0.0, 0.0, 0.0, 0.0, 0.0, 0.0, 0.0, 0.0, 0.0, 0.0, 0.0, 0.0, 0.0, 0.0, 0.0, 0.0, 0.0, 0.0, 0.0, 0.0, 0.0, 0.0, 0.0, 0.0, 0.0, 0.0, 0.0, 0.0, 0.0, 0.0, 0.0, 0.0, 0.0, 0.0, 0.0, 0.0, 0.0, 0.0, 0.0, 0.0, 0.0, 0.0, 0.0, 0.0, 0.0, 0.0, 0.0, 0.0, 0.0, 0.0, 0.0, 0.0, 0.0, 0.0, 0.0, 0.0, 0.0, 0.0, 0.0, 0.0, 0.0, 0.0, 0.0, 0.0, 0.0, 0.0, 0.0, 0.0, 0.0, 0.0, 0.0, 0.0, 0.0, 0.0, 0.0, 0.0, 0.0, 0.0, 0.0, 0.0, 0.0, 0.0, 0.0, 0.0, 0.0, 0.0, 0.0, 0.0, 0.0, 0.0, 0.0, 0.0, 0.0, 0.0, 0.0, 0.0, 0.0, 0.0, 0.0, 0.0, 0.0, 0.0, 0.0, 0.0, 0.0, 0.0, 0.0, 0.0, 0.0, 0.0, 0.0, 0.0, 0.0, 0.0, 0.0, 0.0, 0.0, 0.0, 0.0, 0.0, 0.0, 0.0, 0.0, 0.0, 0.0, 0.0, 0.0, 0.0, 0.0, 0.0, 0.0, 0.0, 0.0, 0.0, 0.0, 0.0, 0.0, 0.0])
me_pentagon_001.materials.append(mat_color3_003)
me_pentagon_001.update()
me_triangle2_001 = bpy.data.meshes.new('triangle2.001')
me_triangle2_001.from_pydata([(-3.882e-23, 4.441e-16, 1.863e-08), (-0.01058, -1.158e-09, -0.003438), (-0.06027, -2.017e-08, -0.1766), (-0.06027, -5.269e-09, -0.1674), (1.303e-15, -1.49e-08, -0.187), (0.0, 0.0, -0.164), (-0.01, -8.742e-10, -0.032), (1.628e-16, -1.863e-09, -0.025), (-0.046, -1.892e-08, -0.187), (-0.05482, -1.969e-08, -0.1841), (-0.047, -4.109e-09, -0.159), (-0.037, -1.814e-08, -0.164), (-8.707e-10, 0.009959, -0.1812), (-0.042, 0.009959, -0.1812), (-8.707e-10, 0.009959, -0.1697), (-0.037, 0.009959, -0.1697), (-0.01058, 0.01594, -0.003438), (-0.01712, 0.01559, -0.01244), (-0.06027, 0.006442, -0.1674), (-0.05801, 0.01047, -0.1659), (-0.05735, 0.01019, -0.1746), (-0.06027, 0.005004, -0.1766), (-5.73e-10, 0.016, 2.049e-08), (-0.05482, 0.003267, -0.1841), (-0.05233, 0.009998, -0.1802), (-0.04959, 0.01043, -0.1606), (-0.047, 0.007704, -0.159), (-0.01, 0.01467, -0.032), (-4.765e-10, 0.0149, -0.025), (-0.04757, 0.01014, -0.1666), (-0.04363, 0.005836, -0.1635), (-0.04363, -1.872e-08, -0.1635), (-0.01712, -2.428e-09, -0.01244)], [], [(12, 13, 15, 14), (9, 2, 21, 23), (2, 3, 18, 21), (28, 7, 6, 27), (27, 17, 16, 22, 28), (24, 15, 13), (17, 27, 25, 19), (24, 13, 8, 23), (22, 16, 1, 0), (19, 20, 21, 18), (20, 24, 23, 21), (23, 8, 9), (8, 13, 12, 4), (11, 5, 14, 15), (20, 29, 15, 24), (29, 20, 19, 25), (26, 30, 29, 25), (15, 29, 30), (11, 15, 30), (30, 31, 11), (31, 30, 26, 10), (17, 32, 1, 16), (19, 18, 17), (3, 32, 17, 18), (26, 25, 27), (10, 26, 27, 6)])
_uv = me_triangle2_001.uv_layers.new(name='UVマップ')
_uv.uv.foreach_set('vector', [0.3333, 0.5, 0.3333, 1.0, 0.1667, 1.0, 0.1667, 0.5, 0.0, 0.0, 0.0, 0.0, 0.0, 0.0, 0.0, 0.0, 0.0, 0.0, 0.0, 0.0, 0.0, 0.0, 0.0, 0.0, 0.0, 0.0, 0.0, 0.0, 0.0, 0.0, 0.0, 0.0, 0.0, 0.0, 0.0, 0.0, 0.0, 0.0, 0.0, 0.0, 0.0, 0.0, 0.0, 0.0, 0.1667, 1.0, 0.3333, 1.0, 0.0, 0.0, 0.0, 0.0, 0.0, 0.0, 0.0, 0.0, 0.0, 0.0, 0.3333, 1.0, 0.0, 0.0, 0.0, 0.0, 0.0, 0.0, 0.0, 0.0, 0.0, 0.0, 0.0, 0.0, 0.0, 0.0, 0.0, 0.0, 0.0, 0.0, 0.0, 0.0, 0.0, 0.0, 0.0, 0.0, 0.0, 0.0, 0.0, 0.0, 0.0, 0.0, 0.0, 0.0, 0.0, 0.0, 0.0, 0.0, 0.3333, 1.0, 0.3333, 0.5, 0.5, 0.5, -8.941e-08, 1.0, -8.941e-08, 0.5, 0.1667, 0.5, 0.1667, 1.0, 0.0, 0.0, 0.08333, 0.5, 0.1667, 1.0, 0.0, 0.0, 0.08333, 0.5, 0.0, 0.0, 0.0, 0.0, 0.0, 0.0, 0.0, 0.0, 0.0, 0.0, 0.08333, 0.5, 0.0, 0.0, 0.1667, 1.0, 0.08333, 0.5, 0.0, 0.0, -8.941e-08, 1.0, 0.1667, 1.0, 0.0, 0.0, 0.0, 0.0, -4.434e-08, 0.496, -8.941e-08, 1.0, -4.434e-08, 0.496, 0.0, 0.0, 0.0, 0.0, 0.0, 0.0, 0.0, 0.0, 0.0, 0.0, 0.0, 0.0, 0.0, 0.0, 0.0, 0.0, 0.0, 0.0, 0.0, 0.0, 0.0, 0.0, 0.0, 0.0, 0.0, 0.0, 0.0, 0.0, 0.0, 0.0, 0.0, 0.0, 0.0, 0.0, 0.0, 0.0, 0.0, 0.0, 0.0, 0.0, 0.0, 0.0])
me_triangle2_001.materials.append(mat_color3_004)
me_triangle2_001.update()
me_triangle2s_001 = bpy.data.meshes.new('triangle2s.001')
me_triangle2s_001.from_pydata([(-3.882e-23, 4.441e-16, 1.49e-08), (1.632e-16, -1.863e-09, -0.025), (-0.044, -7.572e-09, -0.054), (-0.058, -1.252e-08, -0.0878), (-0.023, -3.873e-09, -0.022), (-0.06, -1.27e-08, -0.1008), (-0.05678, -1.241e-08, -0.1104), (-0.048, -1.165e-08, -0.1174), (-0.003, -2.623e-10, -0.001), (-0.05, -1.182e-08, -0.0904), (-0.04939, -1.177e-08, -0.0856), (-0.037, -6.96e-09, -0.057), (-0.024, -2.098e-09, -0.037), (-0.0135, -3.043e-09, -0.029), (-0.04649, -1.151e-08, -0.09719), (-5.732e-17, -5.011e-24, -0.1), (5.94e-16, -7.451e-09, -0.12), (-0.036, -1.06e-08, -0.12), (-1.136e-09, 0.00866, -0.115), (-1.136e-09, 0.00866, -0.105), (-0.022, 0.00866, -0.105), (-0.023, 0.01459, -0.022), (-0.003, 0.01594, -0.001), (-1.399e-09, 0.016, 1.49e-08), (-1.259e-09, 0.0144, -0.025), (-0.038, 0.009286, -0.105), (-0.036, 0.00866, -0.115), (-0.044, 0.01254, -0.054), (-0.058, 0.01065, -0.0878), (-0.06, 0.009763, -0.1008), (-0.05544, 0.00909, -0.1073), (-0.04776, 0.008865, -0.1135), (-0.04939, 0.01075, -0.0856), (-0.05, 0.01037, -0.0904), (-0.037, 0.01235, -0.057), (-0.024, 0.01363, -0.037), (-0.0135, 0.01414, -0.029), (-0.04704, 0.009893, -0.09612), (-0.038, -1.077e-08, -0.1)], [], [(16, 17, 26, 18), (18, 26, 20, 19), (25, 20, 26), (6, 29, 30), (4, 8, 22, 21), (0, 1, 24, 23), (1, 13, 36, 24), (3, 2, 27, 28), (14, 38, 25), (2, 4, 21, 27), (10, 9, 33, 32), (5, 3, 28, 29), (11, 10, 32, 34), (8, 0, 23, 22), (12, 11, 34, 35), (13, 12, 35, 36), (20, 25, 38), (36, 21, 22, 23, 24), (35, 21, 36), (34, 27, 21, 35), (32, 28, 27, 34), (33, 29, 28, 32), (37, 30, 29, 33), (26, 31, 25), (31, 30, 25), (38, 15, 19, 20), (25, 37, 14), (31, 17, 7), (25, 30, 37), (29, 6, 5), (31, 7, 6, 30), (17, 31, 26), (14, 37, 33, 9)])
_uv = me_triangle2s_001.uv_layers.new(name='UVマップ')
_uv.uv.foreach_set('vector', [0.5, 0.5, 0.5, 1.0, 0.3333, 1.0, 0.3333, 0.5, 0.3333, 0.5, 0.3333, 1.0, 0.1667, 1.0, 0.1667, 0.5, 0.1667, 1.0, 0.1667, 1.0, 0.0, 0.0, 0.0, 0.0, 0.0, 0.0, 0.0, 0.0, 0.0, 0.0, 0.0, 0.0, 0.0, 0.0, 0.0, 0.0, 0.0, 0.0, 0.0, 0.0, 0.0, 0.0, 0.0, 0.0, 0.0, 0.0, 0.0, 0.0, 0.0, 0.0, 0.0, 0.0, 0.0, 0.0, 0.0, 0.0, 0.0, 0.0, 0.0, 0.0, 0.0, 0.0, 0.0, 0.0, 0.0, 0.0, 0.0, 0.0, 0.0, 0.0, 0.0, 0.0, 0.0, 0.0, 0.0, 0.0, 0.0, 0.0, 0.0, 0.0, 0.0, 0.0, 0.0, 0.0, 0.0, 0.0, 0.0, 0.0, 0.0, 0.0, 0.0, 0.0, 0.0, 0.0, 0.0, 0.0, 0.0, 0.0, 0.0, 0.0, 0.0, 0.0, 0.0, 0.0, 0.0, 0.0, 0.0, 0.0, 0.0, 0.0, 0.0, 0.0, 0.0, 0.0, 0.0, 0.0, 0.0, 0.0, 0.0, 0.0, 0.0, 0.0, 0.1667, 1.0, 0.1667, 1.0, -8.941e-08, 1.0, 0.0, 0.0, 0.0, 0.0, 0.0, 0.0, 0.0, 0.0, 0.0, 0.0, 0.0, 0.0, 0.0, 0.0, 0.0, 0.0, 0.0, 0.0, 0.0, 0.0, 0.0, 0.0, 0.0, 0.0, 0.0, 0.0, 0.0, 0.0, 0.0, 0.0, 0.0, 0.0, 0.0, 0.0, 0.0, 0.0, 0.0, 0.0, 0.0, 0.0, 0.0, 0.0, 0.0, 0.0, 0.0, 0.0, 0.0, 0.0, 0.0, 0.0, 0.0, 0.0, 0.1667, 1.0, 0.0, 0.0, 0.0, 0.0, 0.1667, 1.0, -8.941e-08, 1.0, -8.941e-08, 0.5, 0.1667, 0.5, 0.1667, 1.0, 0.0, 0.0, 0.0, 0.0, 0.0, 0.0, 0.0, 0.0, 0.0, 0.0, 0.0, 0.0, 0.1667, 1.0, 0.0, 0.0, 0.0, 0.0, 0.0, 0.0, 0.0, 0.0, 0.0, 0.0, 0.0, 0.0, 0.0, 0.0, 0.0, 0.0, 0.0, 0.0, 0.0, 0.0, 0.0, 0.0, 0.0, 0.0, 0.0, 0.0, 0.0, 0.0, 0.0, 0.0, 0.0, 0.0])
me_triangle2s_001.materials.append(mat_color3_005)
me_triangle2s_001.update()
me_circle_002 = bpy.data.meshes.new('circle.002')
me_circle_002.from_pydata([(0.0003333, -0.05554, -0.04512), (-0.006162, -0.05192, -0.04609), (-0.006162, -0.04467, -0.04803), (0.0003333, -0.04105, -0.049), (0.006829, -0.04467, -0.04803), (0.006829, -0.05192, -0.04609), (0.0003333, -0.04066, -0.01934), (-0.006162, -0.03801, -0.02199), (-0.006162, -0.0327, -0.0273), (0.0003333, -0.03005, -0.02995), (0.006829, -0.0327, -0.0273), (0.006829, -0.03801, -0.02199), (0.0003333, -0.01488, -0.004459), (-0.006162, -0.01391, -0.008081), (-0.006162, -0.01197, -0.01533), (0.0003333, -0.011, -0.01895), (0.006829, -0.01197, -0.01533), (0.006829, -0.01391, -0.008081), (0.0003333, 0.01488, -0.004459), (-0.006162, 0.01391, -0.008081), (-0.006162, 0.01197, -0.01533), (0.0003333, 0.011, -0.01895), (0.006829, 0.01197, -0.01533), (0.006829, 0.01391, -0.008081), (0.0003333, 0.04066, -0.01934), (-0.006162, 0.03801, -0.02199), (-0.006162, 0.0327, -0.0273), (0.0003333, 0.03005, -0.02995), (0.006829, 0.0327, -0.0273), (0.006829, 0.03801, -0.02199), (0.0003333, 0.05554, -0.04512), (-0.006162, 0.05192, -0.04609), (-0.006162, 0.04467, -0.04803), (0.0003333, 0.04105, -0.049), (0.006829, 0.04467, -0.04803), (0.006829, 0.05192, -0.04609), (0.0003333, 0.05554, -0.07488), (-0.006162, 0.05192, -0.07391), (-0.006162, 0.04467, -0.07197), (0.0003333, 0.04105, -0.071), (0.006829, 0.04467, -0.07197), (0.006829, 0.05192, -0.07391), (0.0003333, 0.04066, -0.1007), (-0.006162, 0.03801, -0.09801), (-0.006162, 0.0327, -0.0927), (0.0003333, 0.03005, -0.09005), (0.006829, 0.0327, -0.0927), (0.006829, 0.03801, -0.09801), (0.0003333, 0.01488, -0.1155), (-0.006162, 0.01391, -0.1119), (-0.006162, 0.01197, -0.1047), (0.0003333, 0.011, -0.1011), (0.006829, 0.01197, -0.1047), (0.006829, 0.01391, -0.1119), (0.0003333, -0.01488, -0.1155), (-0.006162, -0.01391, -0.1119), (-0.006162, -0.01197, -0.1047), (0.0003333, -0.011, -0.1011), (0.006829, -0.01197, -0.1047), (0.006829, -0.01391, -0.1119), (0.0003333, -0.04066, -0.1007), (-0.006162, -0.03801, -0.09801), (-0.006162, -0.0327, -0.0927), (0.0003333, -0.03005, -0.09005), (0.006829, -0.0327, -0.0927), (0.006829, -0.03801, -0.09801), (0.0003333, -0.05554, -0.07488), (-0.006162, -0.05192, -0.07391), (-0.006162, -0.04467, -0.07197), (0.0003333, -0.04105, -0.071), (0.006829, -0.04467, -0.07197), (0.006829, -0.05192, -0.07391)], [], [(0, 6, 7, 1), (1, 7, 8, 2), (2, 8, 9, 3), (3, 9, 10, 4), (4, 10, 11, 5), (5, 11, 6, 0), (6, 12, 13, 7), (7, 13, 14, 8), (8, 14, 15, 9), (9, 15, 16, 10), (10, 16, 17, 11), (11, 17, 12, 6), (12, 18, 19, 13), (13, 19, 20, 14), (14, 20, 21, 15), (15, 21, 22, 16), (16, 22, 23, 17), (17, 23, 18, 12), (18, 24, 25, 19), (19, 25, 26, 20), (20, 26, 27, 21), (21, 27, 28, 22), (22, 28, 29, 23), (23, 29, 24, 18), (24, 30, 31, 25), (25, 31, 32, 26), (26, 32, 33, 27), (27, 33, 34, 28), (28, 34, 35, 29), (29, 35, 30, 24), (30, 36, 37, 31), (31, 37, 38, 32), (32, 38, 39, 33), (33, 39, 40, 34), (34, 40, 41, 35), (35, 41, 36, 30), (36, 42, 43, 37), (37, 43, 44, 38), (38, 44, 45, 39), (39, 45, 46, 40), (40, 46, 47, 41), (41, 47, 42, 36), (42, 48, 49, 43), (43, 49, 50, 44), (44, 50, 51, 45), (45, 51, 52, 46), (46, 52, 53, 47), (47, 53, 48, 42), (48, 54, 55, 49), (49, 55, 56, 50), (50, 56, 57, 51), (51, 57, 58, 52), (52, 58, 59, 53), (53, 59, 54, 48), (54, 60, 61, 55), (55, 61, 62, 56), (56, 62, 63, 57), (57, 63, 64, 58), (58, 64, 65, 59), (59, 65, 60, 54), (60, 66, 67, 61), (61, 67, 68, 62), (62, 68, 69, 63), (63, 69, 70, 64), (64, 70, 71, 65), (65, 71, 66, 60), (66, 0, 1, 67), (67, 1, 2, 68), (68, 2, 3, 69), (69, 3, 4, 70), (70, 4, 5, 71), (71, 5, 0, 66)])
_uv = me_circle_002.uv_layers.new(name='UVMap')
_uv.uv.foreach_set('vector', [0.5, 0.5, 0.5833, 0.5, 0.5833, 0.6667, 0.5, 0.6667, 0.5, 0.6667, 0.5833, 0.6667, 0.5833, 0.8333, 0.5, 0.8333, 0.5, 0.8333, 0.5833, 0.8333, 0.5833, 1.0, 0.5, 1.0, 0.5, -1.11e-16, 0.5833, -1.11e-16, 0.5833, 0.1667, 0.5, 0.1667, 0.5, 0.1667, 0.5833, 0.1667, 0.5833, 0.3333, 0.5, 0.3333, 0.5, 0.3333, 0.5833, 0.3333, 0.5833, 0.5, 0.5, 0.5, 0.5833, 0.5, 0.6667, 0.5, 0.6667, 0.6667, 0.5833, 0.6667, 0.5833, 0.6667, 0.6667, 0.6667, 0.6667, 0.8333, 0.5833, 0.8333, 0.5833, 0.8333, 0.6667, 0.8333, 0.6667, 1.0, 0.5833, 1.0, 0.5833, -1.11e-16, 0.6667, -1.11e-16, 0.6667, 0.1667, 0.5833, 0.1667, 0.5833, 0.1667, 0.6667, 0.1667, 0.6667, 0.3333, 0.5833, 0.3333, 0.5833, 0.3333, 0.6667, 0.3333, 0.6667, 0.5, 0.5833, 0.5, 0.6667, 0.5, 0.75, 0.5, 0.75, 0.6667, 0.6667, 0.6667, 0.6667, 0.6667, 0.75, 0.6667, 0.75, 0.8333, 0.6667, 0.8333, 0.6667, 0.8333, 0.75, 0.8333, 0.75, 1.0, 0.6667, 1.0, 0.6667, -1.11e-16, 0.75, -1.11e-16, 0.75, 0.1667, 0.6667, 0.1667, 0.6667, 0.1667, 0.75, 0.1667, 0.75, 0.3333, 0.6667, 0.3333, 0.6667, 0.3333, 0.75, 0.3333, 0.75, 0.5, 0.6667, 0.5, 0.75, 0.5, 0.8333, 0.5, 0.8333, 0.6667, 0.75, 0.6667, 0.75, 0.6667, 0.8333, 0.6667, 0.8333, 0.8333, 0.75, 0.8333, 0.75, 0.8333, 0.8333, 0.8333, 0.8333, 1.0, 0.75, 1.0, 0.75, -1.11e-16, 0.8333, -1.11e-16, 0.8333, 0.1667, 0.75, 0.1667, 0.75, 0.1667, 0.8333, 0.1667, 0.8333, 0.3333, 0.75, 0.3333, 0.75, 0.3333, 0.8333, 0.3333, 0.8333, 0.5, 0.75, 0.5, 0.8333, 0.5, 0.9167, 0.5, 0.9167, 0.6667, 0.8333, 0.6667, 0.8333, 0.6667, 0.9167, 0.6667, 0.9167, 0.8333, 0.8333, 0.8333, 0.8333, 0.8333, 0.9167, 0.8333, 0.9167, 1.0, 0.8333, 1.0, 0.8333, -1.11e-16, 0.9167, -1.11e-16, 0.9167, 0.1667, 0.8333, 0.1667, 0.8333, 0.1667, 0.9167, 0.1667, 0.9167, 0.3333, 0.8333, 0.3333, 0.8333, 0.3333, 0.9167, 0.3333, 0.9167, 0.5, 0.8333, 0.5, 0.9167, 0.5, 1.0, 0.5, 1.0, 0.6667, 0.9167, 0.6667, 0.9167, 0.6667, 1.0, 0.6667, 1.0, 0.8333, 0.9167, 0.8333, 0.9167, 0.8333, 1.0, 0.8333, 1.0, 1.0, 0.9167, 1.0, 0.9167, -1.11e-16, 1.0, -1.11e-16, 1.0, 0.1667, 0.9167, 0.1667, 0.9167, 0.1667, 1.0, 0.1667, 1.0, 0.3333, 0.9167, 0.3333, 0.9167, 0.3333, 1.0, 0.3333, 1.0, 0.5, 0.9167, 0.5, 2.22e-16, 0.5, 0.08333, 0.5, 0.08333, 0.6667, 2.22e-16, 0.6667, 2.22e-16, 0.6667, 0.08333, 0.6667, 0.08333, 0.8333, 2.22e-16, 0.8333, 2.22e-16, 0.8333, 0.08333, 0.8333, 0.08333, 1.0, 2.22e-16, 1.0, 2.22e-16, -1.11e-16, 0.08333, -1.11e-16, 0.08333, 0.1667, 2.22e-16, 0.1667, 2.22e-16, 0.1667, 0.08333, 0.1667, 0.08333, 0.3333, 2.22e-16, 0.3333, 2.22e-16, 0.3333, 0.08333, 0.3333, 0.08333, 0.5, 2.22e-16, 0.5, 0.08333, 0.5, 0.1667, 0.5, 0.1667, 0.6667, 0.08333, 0.6667, 0.08333, 0.6667, 0.1667, 0.6667, 0.1667, 0.8333, 0.08333, 0.8333, 0.08333, 0.8333, 0.1667, 0.8333, 0.1667, 1.0, 0.08333, 1.0, 0.08333, -1.11e-16, 0.1667, -1.11e-16, 0.1667, 0.1667, 0.08333, 0.1667, 0.08333, 0.1667, 0.1667, 0.1667, 0.1667, 0.3333, 0.08333, 0.3333, 0.08333, 0.3333, 0.1667, 0.3333, 0.1667, 0.5, 0.08333, 0.5, 0.1667, 0.5, 0.25, 0.5, 0.25, 0.6667, 0.1667, 0.6667, 0.1667, 0.6667, 0.25, 0.6667, 0.25, 0.8333, 0.1667, 0.8333, 0.1667, 0.8333, 0.25, 0.8333, 0.25, 1.0, 0.1667, 1.0, 0.1667, -1.11e-16, 0.25, -1.11e-16, 0.25, 0.1667, 0.1667, 0.1667, 0.1667, 0.1667, 0.25, 0.1667, 0.25, 0.3333, 0.1667, 0.3333, 0.1667, 0.3333, 0.25, 0.3333, 0.25, 0.5, 0.1667, 0.5, 0.25, 0.5, 0.3333, 0.5, 0.3333, 0.6667, 0.25, 0.6667, 0.25, 0.6667, 0.3333, 0.6667, 0.3333, 0.8333, 0.25, 0.8333, 0.25, 0.8333, 0.3333, 0.8333, 0.3333, 1.0, 0.25, 1.0, 0.25, -1.11e-16, 0.3333, -1.11e-16, 0.3333, 0.1667, 0.25, 0.1667, 0.25, 0.1667, 0.3333, 0.1667, 0.3333, 0.3333, 0.25, 0.3333, 0.25, 0.3333, 0.3333, 0.3333, 0.3333, 0.5, 0.25, 0.5, 0.3333, 0.5, 0.4167, 0.5, 0.4167, 0.6667, 0.3333, 0.6667, 0.3333, 0.6667, 0.4167, 0.6667, 0.4167, 0.8333, 0.3333, 0.8333, 0.3333, 0.8333, 0.4167, 0.8333, 0.4167, 1.0, 0.3333, 1.0, 0.3333, -1.11e-16, 0.4167, -1.11e-16, 0.4167, 0.1667, 0.3333, 0.1667, 0.3333, 0.1667, 0.4167, 0.1667, 0.4167, 0.3333, 0.3333, 0.3333, 0.3333, 0.3333, 0.4167, 0.3333, 0.4167, 0.5, 0.3333, 0.5, 0.4167, 0.5, 0.5, 0.5, 0.5, 0.6667, 0.4167, 0.6667, 0.4167, 0.6667, 0.5, 0.6667, 0.5, 0.8333, 0.4167, 0.8333, 0.4167, 0.8333, 0.5, 0.8333, 0.5, 1.0, 0.4167, 1.0, 0.4167, -1.11e-16, 0.5, -1.11e-16, 0.5, 0.1667, 0.4167, 0.1667, 0.4167, 0.1667, 0.5, 0.1667, 0.5, 0.3333, 0.4167, 0.3333, 0.4167, 0.3333, 0.5, 0.3333, 0.5, 0.5, 0.4167, 0.5])
me_circle_002.materials.append(mat_color3_006)
me_circle_002.update()
me_belt_shot_mesh_001 = bpy.data.meshes.new('belt_shot_mesh.001')
me_belt_shot_mesh_001.from_pydata([(-4.895e-08, -0.01, -0.002), (-4.808e-08, 0.01, -0.002), (-4.878e-08, -0.01, 0.002), (-4.79e-08, 0.01, 0.002), (0.125, -0.01, 0.002), (0.125, 0.01, 0.002), (0.125, -0.01, -0.002), (0.125, 0.01, -0.002), (0.115, -0.01, 0.002), (0.1075, -0.01, 0.002), (0.0875, -0.01, 0.002), (0.0525, -0.01, 0.002), (0.01875, -0.01, 0.002), (0.115, 0.01, -0.002), (0.1075, 0.01, -0.002), (0.0875, 0.01, -0.002), (0.0525, 0.01, -0.002), (0.01875, 0.01, -0.002), (0.01875, 0.01, 0.002), (0.0525, 0.01, 0.002), (0.0875, 0.01, 0.002), (0.1075, 0.01, 0.002), (0.115, 0.01, 0.002), (0.01875, -0.01, -0.002), (0.0525, -0.01, -0.002), (0.0875, -0.01, -0.002), (0.1075, -0.01, -0.002), (0.115, -0.01, -0.002), (0.03637, -0.01, 0.002), (0.03637, 0.01, -0.002), (0.03637, 0.01, 0.002), (0.03637, -0.01, -0.002)], [], [(23, 0, 1, 17), (18, 17, 1, 3), (8, 27, 6, 4), (8, 4, 5, 22), (2, 12, 18, 3), (30, 29, 17, 18), (20, 15, 16, 19), (10, 11, 24, 25), (10, 9, 21, 20), (9, 8, 22, 21), (2, 0, 23, 12), (28, 12, 23, 31), (25, 24, 16, 15), (10, 25, 26, 9), (9, 26, 27, 8), (5, 7, 13, 22), (22, 13, 14, 21), (21, 14, 15, 20), (6, 27, 13, 7), (27, 26, 14, 13), (26, 25, 15, 14), (31, 23, 17, 29), (19, 11, 10, 20), (30, 28, 11, 19), (18, 12, 28, 30), (24, 31, 29, 16), (11, 28, 31, 24), (19, 16, 29, 30)])
_uv = me_belt_shot_mesh_001.uv_layers.new(name='UVマップ')
_uv.uv.foreach_set('vector', [0.375, 0.9992, 0.375, 1.0, 0.625, 1.0, 0.625, 0.9992, 0.8742, 0.5, 0.8742, 0.75, 0.875, 0.75, 0.875, 0.5, 0.132, 0.5, 0.132, 0.75, 0.1328, 0.75, 0.1328, 0.5, 0.375, 0.257, 0.375, 0.2578, 0.625, 0.2578, 0.625, 0.257, 0.375, 0.25, 0.375, 0.2508, 0.625, 0.2508, 0.625, 0.25, 0.873, 0.5, 0.873, 0.75, 0.8742, 0.75, 0.8742, 0.5, 0.8695, 0.5, 0.8695, 0.75, 0.8719, 0.75, 0.8719, 0.5, 0.1305, 0.5, 0.1281, 0.5, 0.1281, 0.75, 0.1305, 0.75, 0.375, 0.2555, 0.375, 0.2562, 0.625, 0.2562, 0.625, 0.2555, 0.375, 0.2562, 0.375, 0.257, 0.625, 0.257, 0.625, 0.2562, 0.125, 0.5, 0.125, 0.75, 0.1258, 0.75, 0.1258, 0.5, 0.127, 0.5, 0.1258, 0.5, 0.1258, 0.75, 0.127, 0.75, 0.375, 0.9945, 0.375, 0.9969, 0.625, 0.9969, 0.625, 0.9945, 0.1305, 0.5, 0.1305, 0.75, 0.1312, 0.75, 0.1312, 0.5, 0.1312, 0.5, 0.1312, 0.75, 0.132, 0.75, 0.132, 0.5, 0.8672, 0.5, 0.8672, 0.75, 0.868, 0.75, 0.868, 0.5, 0.868, 0.5, 0.868, 0.75, 0.8687, 0.75, 0.8687, 0.5, 0.8687, 0.5, 0.8687, 0.75, 0.8695, 0.75, 0.8695, 0.5, 0.375, 0.9922, 0.375, 0.993, 0.625, 0.993, 0.625, 0.9922, 0.375, 0.993, 0.375, 0.9937, 0.625, 0.9937, 0.625, 0.993, 0.375, 0.9937, 0.375, 0.9945, 0.625, 0.9945, 0.625, 0.9937, 0.375, 0.998, 0.375, 0.9992, 0.625, 0.9992, 0.625, 0.998, 0.625, 0.2531, 0.375, 0.2531, 0.375, 0.2555, 0.625, 0.2555, 0.625, 0.252, 0.375, 0.252, 0.375, 0.2531, 0.625, 0.2531, 0.625, 0.2508, 0.375, 0.2508, 0.375, 0.252, 0.625, 0.252, 0.375, 0.9969, 0.375, 0.998, 0.625, 0.998, 0.625, 0.9969, 0.1281, 0.5, 0.127, 0.5, 0.127, 0.75, 0.1281, 0.75, 0.8719, 0.5, 0.8719, 0.75, 0.873, 0.75, 0.873, 0.5])
me_belt_shot_mesh_001.materials.append(mat_color2_001)
me_belt_shot_mesh_001.update()
me_belt_medium_mesh_001 = bpy.data.meshes.new('belt_medium_mesh.001')
me_belt_medium_mesh_001.from_pydata([(0.125, -0.01, -0.002), (0.125, 0.01, -0.002), (0.125, -0.01, 0.002), (0.125, 0.01, 0.002), (0.1187, -0.01, 0.002), (0.1187, 0.01, 0.002), (0.1187, -0.01, -0.002), (0.1187, 0.01, -0.002), (0.1125, -0.01, 0.002), (0.1125, 0.01, 0.002), (0.1125, -0.01, -0.002), (0.1125, 0.01, -0.002), (0.0875, -0.01, 0.002), (0.0875, 0.01, 0.002), (0.0875, -0.01, -0.002), (0.0875, 0.01, -0.002), (0.0625, -0.01, 0.002), (0.0625, 0.01, 0.002), (0.0625, -0.01, -0.002), (0.0625, 0.01, -0.002), (0.0375, -0.01, 0.002), (0.0375, 0.01, 0.002), (0.0375, -0.01, -0.002), (0.0375, 0.01, -0.002), (0.0145, -0.01, 0.002), (0.0145, 0.01, 0.002), (0.0145, -0.01, -0.002), (0.0145, 0.01, -0.002), (-3.497e-10, -0.01, 0.002), (5.245e-10, 0.01, 0.002), (-5.245e-10, -0.01, -0.002), (3.497e-10, 0.01, -0.002)], [], [(6, 7, 1, 0), (5, 3, 1, 7), (2, 4, 6, 0), (2, 3, 5, 4), (4, 5, 9, 8), (6, 4, 8, 10), (7, 6, 10, 11), (5, 7, 11, 9), (11, 10, 14, 15), (9, 11, 15, 13), (8, 9, 13, 12), (13, 17, 16, 12), (12, 16, 18, 14), (19, 23, 21, 17), (14, 18, 19, 15), (17, 21, 20, 16), (16, 20, 22, 18), (18, 22, 23, 19), (22, 26, 27, 23), (21, 25, 24, 20), (20, 24, 26, 22), (24, 25, 29, 28), (26, 24, 28, 30), (27, 26, 30, 31), (25, 27, 31, 29), (10, 8, 12, 14), (23, 27, 25, 21), (15, 19, 17, 13)])
_uv = me_belt_medium_mesh_001.uv_layers.new(name='UVマップ')
_uv.uv.foreach_set('vector', [0.375, 0.9922, 0.625, 0.9922, 0.625, 1.0, 0.375, 1.0, 0.8672, 0.5, 0.875, 0.5, 0.875, 0.75, 0.8672, 0.75, 0.125, 0.5, 0.1328, 0.5, 0.1328, 0.75, 0.125, 0.75, 0.375, 0.25, 0.625, 0.25, 0.625, 0.2578, 0.375, 0.2578, 0.375, 0.2578, 0.625, 0.2578, 0.625, 0.2578, 0.375, 0.2578, 0.1328, 0.75, 0.1328, 0.5, 0.1328, 0.5, 0.1328, 0.75, 0.625, 0.9922, 0.375, 0.9922, 0.375, 0.9922, 0.625, 0.9922, 0.8672, 0.5, 0.8672, 0.75, 0.8672, 0.75, 0.8672, 0.5, 0.625, 0.9922, 0.375, 0.9922, 0.375, 0.9922, 0.625, 0.9922, 0.8672, 0.5, 0.8672, 0.75, 0.8672, 0.75, 0.8672, 0.5, 0.375, 0.2578, 0.625, 0.2578, 0.625, 0.2578, 0.375, 0.2578, 0.625, 0.2578, 0.625, 0.2578, 0.375, 0.2578, 0.375, 0.2578, 0.1328, 0.5, 0.1328, 0.5, 0.1328, 0.75, 0.1328, 0.75, 0.8672, 0.75, 0.8672, 0.75, 0.8672, 0.5, 0.8672, 0.5, 0.375, 0.9922, 0.375, 0.9922, 0.625, 0.9922, 0.625, 0.9922, 0.625, 0.2578, 0.625, 0.2578, 0.375, 0.2578, 0.375, 0.2578, 0.1328, 0.5, 0.1328, 0.5, 0.1328, 0.75, 0.1328, 0.75, 0.375, 0.9922, 0.375, 0.9922, 0.625, 0.9922, 0.625, 0.9922, 0.375, 0.9922, 0.375, 0.9922, 0.625, 0.9922, 0.625, 0.9922, 0.625, 0.2578, 0.625, 0.2578, 0.375, 0.2578, 0.375, 0.2578, 0.1328, 0.5, 0.1328, 0.5, 0.1328, 0.75, 0.1328, 0.75, 0.375, 0.2578, 0.625, 0.2578, 0.625, 0.2578, 0.375, 0.2578, 0.1328, 0.75, 0.1328, 0.5, 0.1328, 0.5, 0.1328, 0.75, 0.625, 0.9922, 0.375, 0.9922, 0.375, 0.9922, 0.625, 0.9922, 0.8672, 0.5, 0.8672, 0.75, 0.8672, 0.75, 0.8672, 0.5, 0.1328, 0.75, 0.1328, 0.5, 0.1328, 0.5, 0.1328, 0.75, 0.8672, 0.75, 0.8672, 0.75, 0.8672, 0.5, 0.8672, 0.5, 0.8672, 0.75, 0.8672, 0.75, 0.8672, 0.5, 0.8672, 0.5])
me_belt_medium_mesh_001.materials.append(mat_color2_001)
me_belt_medium_mesh_001.update()
me_belt_long_mesh_001 = bpy.data.meshes.new('belt_long_mesh.001')
me_belt_long_mesh_001.from_pydata([(0.125, -0.01, -0.002), (0.125, 0.01, -0.002), (0.125, -0.01, 0.002), (0.125, 0.01, 0.002), (0.1206, -0.01, 0.002), (0.1206, 0.01, 0.002), (0.1206, -0.01, -0.002), (0.1206, 0.01, -0.002), (0.1162, -0.01, 0.002), (0.1162, 0.01, 0.002), (0.1162, -0.01, -0.002), (0.1162, 0.01, -0.002), (0.1, -0.01, 0.002), (0.1, 0.01, 0.002), (0.1, -0.01, -0.002), (0.1, 0.01, -0.002), (0.0375, -0.01, 0.002), (0.0375, 0.01, 0.002), (0.0375, -0.01, -0.002), (0.0375, 0.01, -0.002), (0.02344, -0.01, 0.002), (0.02344, 0.01, 0.002), (0.02344, 0.01, -0.002), (0.02344, -0.01, -0.002), (0.009375, -0.01, 0.002), (0.009375, 0.01, 0.002), (0.009375, -0.01, -0.002), (0.009375, 0.01, -0.002), (-3.497e-10, -0.01, 0.002), (5.245e-10, 0.01, 0.002), (-5.245e-10, -0.01, -0.002), (3.497e-10, 0.01, -0.002)], [], [(6, 7, 1, 0), (5, 3, 1, 7), (2, 4, 6, 0), (2, 3, 5, 4), (4, 5, 9, 8), (6, 4, 8, 10), (7, 6, 10, 11), (5, 7, 11, 9), (11, 10, 14, 15), (9, 11, 15, 13), (8, 9, 13, 12), (13, 17, 16, 12), (12, 16, 18, 14), (22, 23, 26, 27), (14, 18, 19, 15), (18, 16, 20, 23), (20, 21, 25, 24), (21, 17, 19, 22), (19, 18, 23, 22), (16, 17, 21, 20), (24, 25, 29, 28), (26, 24, 28, 30), (27, 26, 30, 31), (25, 27, 31, 29), (10, 8, 12, 14), (15, 19, 17, 13), (25, 21, 22, 27), (23, 20, 24, 26)])
_uv = me_belt_long_mesh_001.uv_layers.new(name='UVマップ')
_uv.uv.foreach_set('vector', [0.375, 0.9922, 0.625, 0.9922, 0.625, 1.0, 0.375, 1.0, 0.8672, 0.5, 0.875, 0.5, 0.875, 0.75, 0.8672, 0.75, 0.125, 0.5, 0.1328, 0.5, 0.1328, 0.75, 0.125, 0.75, 0.375, 0.25, 0.625, 0.25, 0.625, 0.2578, 0.375, 0.2578, 0.375, 0.2578, 0.625, 0.2578, 0.625, 0.2578, 0.375, 0.2578, 0.1328, 0.75, 0.1328, 0.5, 0.1328, 0.5, 0.1328, 0.75, 0.625, 0.9922, 0.375, 0.9922, 0.375, 0.9922, 0.625, 0.9922, 0.8672, 0.5, 0.8672, 0.75, 0.8672, 0.75, 0.8672, 0.5, 0.625, 0.9922, 0.375, 0.9922, 0.375, 0.9922, 0.625, 0.9922, 0.8672, 0.5, 0.8672, 0.75, 0.8672, 0.75, 0.8672, 0.5, 0.375, 0.2578, 0.625, 0.2578, 0.625, 0.2578, 0.375, 0.2578, 0.625, 0.2578, 0.625, 0.2578, 0.375, 0.2578, 0.375, 0.2578, 0.1328, 0.5, 0.1328, 0.5, 0.1328, 0.75, 0.1328, 0.75, 0.625, 0.9922, 0.375, 0.9922, 0.375, 0.9922, 0.625, 0.9922, 0.375, 0.9922, 0.375, 0.9922, 0.625, 0.9922, 0.625, 0.9922, 0.1328, 0.75, 0.1328, 0.5, 0.1328, 0.5, 0.1328, 0.75, 0.375, 0.2578, 0.625, 0.2578, 0.625, 0.2578, 0.375, 0.2578, 0.8672, 0.5, 0.8672, 0.5, 0.8672, 0.75, 0.8672, 0.75, 0.625, 0.9922, 0.375, 0.9922, 0.375, 0.9922, 0.625, 0.9922, 0.375, 0.2578, 0.625, 0.2578, 0.625, 0.2578, 0.375, 0.2578, 0.375, 0.2578, 0.625, 0.2578, 0.625, 0.2578, 0.375, 0.2578, 0.1328, 0.75, 0.1328, 0.5, 0.1328, 0.5, 0.1328, 0.75, 0.625, 0.9922, 0.375, 0.9922, 0.375, 0.9922, 0.625, 0.9922, 0.8672, 0.5, 0.8672, 0.75, 0.8672, 0.75, 0.8672, 0.5, 0.1328, 0.75, 0.1328, 0.5, 0.1328, 0.5, 0.1328, 0.75, 0.8672, 0.75, 0.8672, 0.75, 0.8672, 0.5, 0.8672, 0.5, 0.8672, 0.5, 0.8672, 0.5, 0.8672, 0.75, 0.8672, 0.75, 0.1328, 0.75, 0.1328, 0.5, 0.1328, 0.5, 0.1328, 0.75])
me_belt_long_mesh_001.materials.append(mat_color2_001)
me_belt_long_mesh_001.update()
me_belt_triangle2_medium_mesh_001 = bpy.data.meshes.new('belt_triangle2_medium_mesh.001')
me_belt_triangle2_medium_mesh_001.from_pydata([(-4.895e-08, -0.01, -0.002), (-4.808e-08, 0.01, -0.002), (-4.878e-08, -0.01, 0.002), (-4.79e-08, 0.01, 0.002), (0.125, -0.01, 0.002), (0.125, 0.01, 0.002), (0.125, -0.01, -0.002), (0.125, 0.01, -0.002), (0.115, -0.01, 0.002), (0.1075, -0.01, 0.002), (0.0875, -0.01, 0.002), (0.0525, -0.01, 0.002), (0.0175, -0.01, 0.002), (0.115, 0.01, -0.002), (0.1075, 0.01, -0.002), (0.0875, 0.01, -0.002), (0.0525, 0.01, -0.002), (0.0175, 0.01, -0.002), (0.0175, 0.01, 0.002), (0.0525, 0.01, 0.002), (0.0875, 0.01, 0.002), (0.1075, 0.01, 0.002), (0.115, 0.01, 0.002), (0.0175, -0.01, -0.002), (0.0525, -0.01, -0.002), (0.0875, -0.01, -0.002), (0.1075, -0.01, -0.002), (0.115, -0.01, -0.002), (0.03637, -0.01, 0.002), (0.03637, 0.01, -0.002), (0.03637, 0.01, 0.002), (0.03637, -0.01, -0.002)], [], [(23, 0, 1, 17), (18, 17, 1, 3), (8, 27, 6, 4), (8, 4, 5, 22), (2, 12, 18, 3), (30, 29, 17, 18), (20, 15, 16, 19), (10, 11, 24, 25), (10, 9, 21, 20), (9, 8, 22, 21), (2, 0, 23, 12), (28, 12, 23, 31), (25, 24, 16, 15), (10, 25, 26, 9), (9, 26, 27, 8), (5, 7, 13, 22), (22, 13, 14, 21), (21, 14, 15, 20), (6, 27, 13, 7), (27, 26, 14, 13), (26, 25, 15, 14), (31, 23, 17, 29), (19, 11, 10, 20), (30, 28, 11, 19), (18, 12, 28, 30), (24, 31, 29, 16), (11, 28, 31, 24), (19, 16, 29, 30)])
_uv = me_belt_triangle2_medium_mesh_001.uv_layers.new(name='UVマップ')
_uv.uv.foreach_set('vector', [0.375, 0.9992, 0.375, 1.0, 0.625, 1.0, 0.625, 0.9992, 0.8742, 0.5, 0.8742, 0.75, 0.875, 0.75, 0.875, 0.5, 0.132, 0.5, 0.132, 0.75, 0.1328, 0.75, 0.1328, 0.5, 0.375, 0.257, 0.375, 0.2578, 0.625, 0.2578, 0.625, 0.257, 0.375, 0.25, 0.375, 0.2508, 0.625, 0.2508, 0.625, 0.25, 0.873, 0.5, 0.873, 0.75, 0.8742, 0.75, 0.8742, 0.5, 0.8695, 0.5, 0.8695, 0.75, 0.8719, 0.75, 0.8719, 0.5, 0.1305, 0.5, 0.1281, 0.5, 0.1281, 0.75, 0.1305, 0.75, 0.375, 0.2555, 0.375, 0.2562, 0.625, 0.2562, 0.625, 0.2555, 0.375, 0.2562, 0.375, 0.257, 0.625, 0.257, 0.625, 0.2562, 0.125, 0.5, 0.125, 0.75, 0.1258, 0.75, 0.1258, 0.5, 0.127, 0.5, 0.1258, 0.5, 0.1258, 0.75, 0.127, 0.75, 0.375, 0.9945, 0.375, 0.9969, 0.625, 0.9969, 0.625, 0.9945, 0.1305, 0.5, 0.1305, 0.75, 0.1312, 0.75, 0.1312, 0.5, 0.1312, 0.5, 0.1312, 0.75, 0.132, 0.75, 0.132, 0.5, 0.8672, 0.5, 0.8672, 0.75, 0.868, 0.75, 0.868, 0.5, 0.868, 0.5, 0.868, 0.75, 0.8687, 0.75, 0.8687, 0.5, 0.8687, 0.5, 0.8687, 0.75, 0.8695, 0.75, 0.8695, 0.5, 0.375, 0.9922, 0.375, 0.993, 0.625, 0.993, 0.625, 0.9922, 0.375, 0.993, 0.375, 0.9937, 0.625, 0.9937, 0.625, 0.993, 0.375, 0.9937, 0.375, 0.9945, 0.625, 0.9945, 0.625, 0.9937, 0.375, 0.998, 0.375, 0.9992, 0.625, 0.9992, 0.625, 0.998, 0.625, 0.2531, 0.375, 0.2531, 0.375, 0.2555, 0.625, 0.2555, 0.625, 0.252, 0.375, 0.252, 0.375, 0.2531, 0.625, 0.2531, 0.625, 0.2508, 0.375, 0.2508, 0.375, 0.252, 0.625, 0.252, 0.375, 0.9969, 0.375, 0.998, 0.625, 0.998, 0.625, 0.9969, 0.1281, 0.5, 0.127, 0.5, 0.127, 0.75, 0.1281, 0.75, 0.8719, 0.5, 0.8719, 0.75, 0.873, 0.75, 0.873, 0.5])
me_belt_triangle2_medium_mesh_001.materials.append(mat_color2_002)
me_belt_triangle2_medium_mesh_001.update()
me_belt_shot_mesh_002 = bpy.data.meshes.new('belt_shot_mesh.002')
me_belt_shot_mesh_002.from_pydata([(-4.895e-08, -0.01, -0.0015), (-4.878e-08, -0.01, 0.0015), (0.2, -0.01, 0.0015), (0.2, -0.01, -0.0015), (0.1775, -0.01, 0.0015), (0.1685, -0.01, 0.0015), (0.1545, -0.01, 0.0015), (0.1408, -0.01, 0.0015), (0.1271, -0.01, 0.0015), (0.1125, -0.01, 0.0015), (0.1035, -0.01, 0.0015), (0.0812, -0.01, 0.0015), (0.0742, -0.01, 0.0015), (0.0662, -0.01, 0.0015), (0.0602, -0.01, 0.0015), (0.0542, -0.01, 0.0015), (0.0482, -0.01, 0.0015), (0.0422, -0.01, 0.0015), (0.0342, -0.01, 0.0015), (0.0272, -0.01, 0.0015), (0.0272, -0.01, -0.0015), (0.0342, -0.01, -0.0015), (0.0422, -0.01, -0.0015), (0.0482, -0.01, -0.0015), (0.0542, -0.01, -0.0015), (0.0602, -0.01, -0.0015), (0.0662, -0.01, -0.0015), (0.0742, -0.01, -0.0015), (0.0812, -0.01, -0.0015), (0.1035, -0.01, -0.0015), (0.1125, -0.01, -0.0015), (0.1271, -0.01, -0.0015), (0.1408, -0.01, -0.0015), (0.1545, -0.01, -0.0015), (0.1685, -0.01, -0.0015), (0.1775, -0.01, -0.0015), (-4.895e-08, 0.01, -0.0015), (-4.878e-08, 0.01, 0.0015), (0.2, 0.01, 0.0015), (0.2, 0.01, -0.0015), (0.1775, 0.01, 0.0015), (0.1685, 0.01, 0.0015), (0.1545, 0.01, 0.0015), (0.1408, 0.01, 0.0015), (0.1271, 0.01, 0.0015), (0.1125, 0.01, 0.0015), (0.1035, 0.01, 0.0015), (0.0812, 0.01, 0.0015), (0.0742, 0.01, 0.0015), (0.0662, 0.01, 0.0015), (0.0602, 0.01, 0.0015), (0.0542, 0.01, 0.0015), (0.0482, 0.01, 0.0015), (0.0422, 0.01, 0.0015), (0.0342, 0.01, 0.0015), (0.0272, 0.01, 0.0015), (0.0272, 0.01, -0.0015), (0.0342, 0.01, -0.0015), (0.0422, 0.01, -0.0015), (0.0482, 0.01, -0.0015), (0.0542, 0.01, -0.0015), (0.0602, 0.01, -0.0015), (0.0662, 0.01, -0.0015), (0.0742, 0.01, -0.0015), (0.0812, 0.01, -0.0015), (0.1035, 0.01, -0.0015), (0.1125, 0.01, -0.0015), (0.1271, 0.01, -0.0015), (0.1408, 0.01, -0.0015), (0.1545, 0.01, -0.0015), (0.1685, 0.01, -0.0015), (0.1775, 0.01, -0.0015)], [], [(19, 1, 0, 20), (19, 55, 37, 1), (18, 54, 55, 19), (17, 53, 54, 18), (16, 52, 53, 17), (15, 51, 52, 16), (14, 50, 51, 15), (13, 49, 50, 14), (12, 48, 49, 13), (11, 47, 48, 12), (10, 46, 47, 11), (9, 45, 46, 10), (66, 45, 44, 67), (7, 43, 44, 8), (6, 42, 43, 7), (69, 42, 41, 70), (4, 40, 41, 5), (39, 71, 40, 38), (36, 56, 20, 0), (2, 38, 40, 4), (4, 5, 34, 35), (5, 41, 42, 6), (6, 7, 32, 33), (7, 8, 31, 32), (8, 44, 45, 9), (9, 10, 29, 30), (10, 11, 28, 29), (11, 12, 27, 28), (12, 13, 26, 27), (13, 14, 25, 26), (14, 15, 24, 25), (15, 16, 23, 24), (16, 17, 22, 23), (17, 18, 21, 22), (18, 19, 20, 21), (3, 39, 38, 2), (56, 57, 21, 20), (57, 58, 22, 21), (58, 59, 23, 22), (59, 60, 24, 23), (60, 61, 25, 24), (61, 62, 26, 25), (62, 63, 27, 26), (63, 64, 28, 27), (64, 65, 29, 28), (65, 66, 30, 29), (5, 6, 33, 34), (67, 68, 32, 31), (68, 69, 33, 32), (70, 71, 35, 34), (55, 56, 36, 37), (39, 3, 35, 71), (40, 71, 70, 41), (69, 70, 34, 33), (42, 69, 68, 43), (43, 68, 67, 44), (66, 67, 31, 30), (45, 66, 65, 46), (46, 65, 64, 47), (47, 64, 63, 48), (48, 63, 62, 49), (49, 62, 61, 50), (50, 61, 60, 51), (51, 60, 59, 52), (52, 59, 58, 53), (53, 58, 57, 54), (54, 57, 56, 55), (37, 36, 0, 1), (2, 4, 35, 3), (8, 9, 30, 31)])
_uv = me_belt_shot_mesh_002.uv_layers.new(name='UVマップ')
_uv.uv.foreach_set('vector', [0.125, 0.5, 0.125, 0.5, 0.125, 0.75, 0.125, 0.75, 0.375, 0.25, 0.375, 0.25, 0.375, 0.25, 0.375, 0.25, 0.375, 0.2501, 0.375, 0.2501, 0.375, 0.25, 0.375, 0.25, 0.375, 0.2501, 0.375, 0.2501, 0.375, 0.2501, 0.375, 0.2501, 0.375, 0.2502, 0.375, 0.2502, 0.375, 0.2501, 0.375, 0.2501, 0.375, 0.2502, 0.375, 0.2502, 0.375, 0.2502, 0.375, 0.2502, 0.375, 0.2503, 0.375, 0.2503, 0.375, 0.2502, 0.375, 0.2502, 0.375, 0.2503, 0.375, 0.2503, 0.375, 0.2503, 0.375, 0.2503, 0.375, 0.2504, 0.375, 0.2504, 0.375, 0.2503, 0.375, 0.2503, 0.375, 0.2504, 0.375, 0.2504, 0.375, 0.2504, 0.375, 0.2504, 0.375, 0.2505, 0.375, 0.2505, 0.375, 0.2504, 0.375, 0.2504, 0.375, 0.2505, 0.375, 0.2505, 0.375, 0.2505, 0.375, 0.2505, 0.1255, 0.75, 0.1255, 0.5, 0.1256, 0.5, 0.1256, 0.75, 0.375, 0.2507, 0.375, 0.2507, 0.375, 0.2506, 0.375, 0.2506, 0.375, 0.2507, 0.375, 0.2507, 0.375, 0.2507, 0.375, 0.2507, 0.1257, 0.75, 0.1257, 0.5, 0.1258, 0.5, 0.1258, 0.75, 0.375, 0.2509, 0.375, 0.2509, 0.375, 0.2508, 0.375, 0.2508, 0.126, 0.75, 0.1259, 0.75, 0.1259, 0.5, 0.126, 0.5, 0.375, 1.0, 0.375, 1.0, 0.375, 1.0, 0.375, 1.0, 0.375, 0.251, 0.375, 0.251, 0.375, 0.2509, 0.375, 0.2509, 0.1259, 0.5, 0.1258, 0.5, 0.1258, 0.75, 0.1259, 0.75, 0.375, 0.2508, 0.375, 0.2508, 0.375, 0.2507, 0.375, 0.2507, 0.1257, 0.5, 0.1257, 0.5, 0.1257, 0.75, 0.1257, 0.75, 0.1257, 0.5, 0.1256, 0.5, 0.1256, 0.75, 0.1257, 0.75, 0.375, 0.2506, 0.375, 0.2506, 0.375, 0.2505, 0.375, 0.2505, 0.1255, 0.5, 0.1255, 0.5, 0.1255, 0.75, 0.1255, 0.75, 0.1255, 0.5, 0.1254, 0.5, 0.1254, 0.75, 0.1255, 0.75, 0.1254, 0.5, 0.1254, 0.5, 0.1254, 0.75, 0.1254, 0.75, 0.1254, 0.5, 0.1253, 0.5, 0.1253, 0.75, 0.1254, 0.75, 0.1253, 0.5, 0.1253, 0.5, 0.1253, 0.75, 0.1253, 0.75, 0.1253, 0.5, 0.1252, 0.5, 0.1252, 0.75, 0.1253, 0.75, 0.1252, 0.5, 0.1252, 0.5, 0.1252, 0.75, 0.1252, 0.75, 0.1252, 0.5, 0.1251, 0.5, 0.1251, 0.75, 0.1252, 0.75, 0.1251, 0.5, 0.1251, 0.5, 0.1251, 0.75, 0.1251, 0.75, 0.1251, 0.5, 0.125, 0.5, 0.125, 0.75, 0.1251, 0.75, 0.375, 0.999, 0.375, 0.999, 0.126, 0.5, 0.375, 0.251, 0.375, 1.0, 0.375, 0.9999, 0.375, 0.9999, 0.375, 1.0, 0.375, 0.9999, 0.375, 0.9999, 0.375, 0.9999, 0.375, 0.9999, 0.375, 0.9999, 0.375, 0.9998, 0.375, 0.9998, 0.375, 0.9999, 0.375, 0.9998, 0.375, 0.9998, 0.375, 0.9998, 0.375, 0.9998, 0.375, 0.9998, 0.375, 0.9997, 0.375, 0.9997, 0.375, 0.9998, 0.375, 0.9997, 0.375, 0.9997, 0.375, 0.9997, 0.375, 0.9997, 0.375, 0.9997, 0.375, 0.9996, 0.375, 0.9996, 0.375, 0.9997, 0.375, 0.9996, 0.375, 0.9996, 0.375, 0.9996, 0.375, 0.9996, 0.375, 0.9996, 0.375, 0.9995, 0.375, 0.9995, 0.375, 0.9996, 0.375, 0.9995, 0.375, 0.9995, 0.375, 0.9995, 0.375, 0.9995, 0.1258, 0.5, 0.1257, 0.5, 0.1257, 0.75, 0.1258, 0.75, 0.375, 0.9994, 0.375, 0.9993, 0.375, 0.9993, 0.375, 0.9994, 0.375, 0.9993, 0.375, 0.9993, 0.375, 0.9993, 0.375, 0.9993, 0.375, 0.9992, 0.375, 0.9991, 0.375, 0.9991, 0.375, 0.9992, 0.125, 0.5, 0.125, 0.75, 0.125, 0.75, 0.125, 0.5, 0.375, 0.999, 0.375, 0.999, 0.375, 0.9991, 0.375, 0.9991, 0.1259, 0.5, 0.1259, 0.75, 0.1258, 0.75, 0.1258, 0.5, 0.375, 0.9993, 0.375, 0.9992, 0.375, 0.9992, 0.375, 0.9993, 0.1257, 0.5, 0.1257, 0.75, 0.1257, 0.75, 0.1257, 0.5, 0.1257, 0.5, 0.1257, 0.75, 0.1256, 0.75, 0.1256, 0.5, 0.375, 0.9995, 0.375, 0.9994, 0.375, 0.9994, 0.375, 0.9995, 0.1255, 0.5, 0.1255, 0.75, 0.1255, 0.75, 0.1255, 0.5, 0.1255, 0.5, 0.1255, 0.75, 0.1254, 0.75, 0.1254, 0.5, 0.1254, 0.5, 0.1254, 0.75, 0.1254, 0.75, 0.1254, 0.5, 0.1254, 0.5, 0.1254, 0.75, 0.1253, 0.75, 0.1253, 0.5, 0.1253, 0.5, 0.1253, 0.75, 0.1253, 0.75, 0.1253, 0.5, 0.1253, 0.5, 0.1253, 0.75, 0.1252, 0.75, 0.1252, 0.5, 0.1252, 0.5, 0.1252, 0.75, 0.1252, 0.75, 0.1252, 0.5, 0.1252, 0.5, 0.1252, 0.75, 0.1251, 0.75, 0.1251, 0.5, 0.1251, 0.5, 0.1251, 0.75, 0.1251, 0.75, 0.1251, 0.5, 0.1251, 0.5, 0.1251, 0.75, 0.125, 0.75, 0.125, 0.5, 0.375, 0.25, 0.375, 1.0, 0.375, 1.0, 0.375, 0.25, 0.126, 0.5, 0.1259, 0.5, 0.1259, 0.75, 0.126, 0.75, 0.1256, 0.5, 0.1255, 0.5, 0.1255, 0.75, 0.1256, 0.75])
me_belt_shot_mesh_002.materials.append(mat_color2_001)
me_belt_shot_mesh_002.update()

# ---- curves / text
cu_belt_short_curve_002 = bpy.data.curves.new('belt_short_curve.002', 'CURVE')
cu_belt_short_curve_002.dimensions = '3D'
_sp = cu_belt_short_curve_002.splines.new('BEZIER'); _sp.bezier_points.add(6)
_sp.bezier_points.foreach_set('co', [-6.114e-17, 6.994e-10, 0.016, -0.01625, -1.421e-09, 0.0, -0.00375, -1.257e-09, -0.02125, -0.002, -1.814e-09, -0.0375, -0.002, -3.726e-09, -0.08125, -0.01, -5.704e-09, -0.1105, 4.643e-16, -5.311e-09, -0.1215])
_sp.bezier_points.foreach_set('handle_left', [1.0, 8.812e-08, 0.016, -0.01625, -1.155e-09, 0.006077, -0.006149, -1.257e-09, -0.01645, -0.002, -1.475e-09, -0.02975, -0.002, -2.787e-09, -0.05975, -0.01, -5.267e-09, -0.1005, -0.007, -5.923e-09, -0.1215])
_sp.bezier_points.foreach_set('handle_right', [-0.0095, -1.311e-10, 0.016, -0.01625, -1.639e-09, -0.005, -0.0025, -1.257e-09, -0.02375, -0.002, -2.637e-09, -0.05634, -0.002, -4.273e-09, -0.09375, -0.01, -6.054e-09, -0.1185, 0.01, -4.437e-09, -0.1215])
for _p, _l, _r in zip(_sp.bezier_points, ['ALIGNED', 'ALIGNED', 'ALIGNED', 'ALIGNED', 'ALIGNED', 'ALIGNED', 'ALIGNED'], ['ALIGNED', 'ALIGNED', 'ALIGNED', 'ALIGNED', 'ALIGNED', 'ALIGNED', 'ALIGNED']): _p.handle_left_type = _l; _p.handle_right_type = _r
_sp.order_u = 0
_sp.order_v = 0
cu_belt_short_curve_002.use_path = True
cu_belt_short_curve_002.use_stretch = True
cu_belt_short_curve_002.use_deform_bounds = True
cu_belt_short_curve_002.bevel_profile.use_clip = True
cu_belt_short_curve_002.fill_mode = 'FULL'
cu_belt_medium_curve_001 = bpy.data.curves.new('belt_medium_curve.001', 'CURVE')
cu_belt_medium_curve_001.dimensions = '3D'
_sp = cu_belt_medium_curve_001.splines.new('BEZIER'); _sp.bezier_points.add(5)
_sp.bezier_points.foreach_set('co', [-6.114e-17, 6.994e-10, 0.016, -0.01125, -1.858e-09, -0.02, -0.002, -3.672e-09, -0.08, -0.002, -5.639e-09, -0.125, -0.01, -8.327e-09, -0.1705, 6.936e-16, -7.934e-09, -0.1815])
_sp.bezier_points.foreach_set('handle_left', [1.0, 8.812e-08, 0.016, -0.01787, -1.76e-09, -0.004537, -0.002, -2.847e-09, -0.06113, -0.002, -4.699e-09, -0.1035, -0.01, -7.89e-09, -0.1605, -0.007, -8.546e-09, -0.1815])
_sp.bezier_points.foreach_set('handle_right', [-0.019, -9.617e-10, 0.016, -0.007758, -1.909e-09, -0.02816, -0.002, -4.495e-09, -0.09884, -0.002, -6.732e-09, -0.15, -0.01, -8.677e-09, -0.1785, 0.01, -7.059e-09, -0.1815])
for _p, _l, _r in zip(_sp.bezier_points, ['ALIGNED', 'ALIGNED', 'ALIGNED', 'ALIGNED', 'ALIGNED', 'ALIGNED'], ['ALIGNED', 'ALIGNED', 'ALIGNED', 'ALIGNED', 'ALIGNED', 'ALIGNED']): _p.handle_left_type = _l; _p.handle_right_type = _r
_sp.order_u = 0
_sp.order_v = 0
cu_belt_medium_curve_001.use_path = True
cu_belt_medium_curve_001.use_stretch = True
cu_belt_medium_curve_001.use_deform_bounds = True
cu_belt_medium_curve_001.bevel_profile.use_clip = True
cu_belt_medium_curve_001.fill_mode = 'FULL'
cu_belt_long_curve_002 = bpy.data.curves.new('belt_long_curve.002', 'CURVE')
cu_belt_long_curve_002.dimensions = '3D'
_sp = cu_belt_long_curve_002.splines.new('BEZIER'); _sp.bezier_points.add(5)
_sp.bezier_points.foreach_set('co', [-6.114e-17, 6.994e-10, 0.016, -0.01125, -1.858e-09, -0.02, -0.002, -3.672e-09, -0.08, -0.002, -1.088e-08, -0.245, -0.01, -1.357e-08, -0.2905, 1.152e-15, -1.318e-08, -0.3015])
_sp.bezier_points.foreach_set('handle_left', [1.0, 8.812e-08, 0.016, -0.01787, -1.76e-09, -0.004537, -0.002, -2.847e-09, -0.06113, -0.002, -9.944e-09, -0.2235, -0.01, -1.314e-08, -0.2805, -0.007, -1.379e-08, -0.3015])
_sp.bezier_points.foreach_set('handle_right', [-0.019, -9.617e-10, 0.016, -0.007758, -1.909e-09, -0.02816, -0.002, -4.495e-09, -0.09884, -0.002, -1.198e-08, -0.27, -0.01, -1.392e-08, -0.2985, 0.01, -1.23e-08, -0.3015])
for _p, _l, _r in zip(_sp.bezier_points, ['ALIGNED', 'ALIGNED', 'ALIGNED', 'ALIGNED', 'ALIGNED', 'ALIGNED'], ['ALIGNED', 'ALIGNED', 'ALIGNED', 'ALIGNED', 'ALIGNED', 'ALIGNED']): _p.handle_left_type = _l; _p.handle_right_type = _r
_sp.order_u = 0
_sp.order_v = 0
cu_belt_long_curve_002.use_path = True
cu_belt_long_curve_002.use_stretch = True
cu_belt_long_curve_002.use_deform_bounds = True
cu_belt_long_curve_002.bevel_profile.use_clip = True
cu_belt_long_curve_002.fill_mode = 'FULL'
cu_belt_short_curve_003 = bpy.data.curves.new('belt_short_curve.003', 'CURVE')
cu_belt_short_curve_003.dimensions = '3D'
_sp = cu_belt_short_curve_003.splines.new('BEZIER'); _sp.bezier_points.add(6)
_sp.bezier_points.foreach_set('co', [-6.114e-17, 6.994e-10, 0.016, -0.01625, -1.421e-09, 0.0, -0.00375, -1.257e-09, -0.02125, -0.002, -1.814e-09, -0.0375, -0.002, -4.491e-09, -0.09875, -0.01, -6.469e-09, -0.128, 5.312e-16, -6.076e-09, -0.139])
_sp.bezier_points.foreach_set('handle_left', [1.0, 8.812e-08, 0.016, -0.01625, -1.155e-09, 0.006077, -0.006149, -1.257e-09, -0.01645, -0.002, -1.475e-09, -0.02975, -0.002, -3.552e-09, -0.07725, -0.01, -6.032e-09, -0.118, -0.007, -6.688e-09, -0.139])
_sp.bezier_points.foreach_set('handle_right', [-0.0095, -1.311e-10, 0.016, -0.01625, -1.639e-09, -0.005, -0.0025, -1.257e-09, -0.02375, -0.002, -2.637e-09, -0.05634, -0.002, -5.038e-09, -0.1112, -0.01, -6.819e-09, -0.136, 0.01, -5.202e-09, -0.139])
for _p, _l, _r in zip(_sp.bezier_points, ['ALIGNED', 'ALIGNED', 'ALIGNED', 'ALIGNED', 'ALIGNED', 'ALIGNED', 'ALIGNED'], ['ALIGNED', 'ALIGNED', 'ALIGNED', 'ALIGNED', 'ALIGNED', 'ALIGNED', 'ALIGNED']): _p.handle_left_type = _l; _p.handle_right_type = _r
_sp.order_u = 0
_sp.order_v = 0
cu_belt_short_curve_003.use_path = True
cu_belt_short_curve_003.use_stretch = True
cu_belt_short_curve_003.use_deform_bounds = True
cu_belt_short_curve_003.bevel_profile.use_clip = True
cu_belt_short_curve_003.fill_mode = 'FULL'
cu_belt_short_curve_001 = bpy.data.curves.new('belt_short_curve.001', 'CURVE')
cu_belt_short_curve_001.dimensions = '3D'
_sp = cu_belt_short_curve_001.splines.new('BEZIER'); _sp.bezier_points.add(13)
_sp.bezier_points.foreach_set('co', [0.004, -2.73e-09, -0.08, 0.004, -1.814e-09, -0.038, 0.00575, -1.257e-09, -0.02125, 0.01625, -1.421e-09, 0.0, -6.114e-17, 6.994e-10, 0.016, -0.01625, -1.421e-09, 0.0, -0.00375, -1.257e-09, -0.02125, -0.002, -1.814e-09, -0.038, -0.002, -3.726e-09, -0.081, -0.01, -5.704e-09, -0.1105, 4.643e-16, -5.311e-09, -0.1215, 0.01, -5.704e-09, -0.1105, 0.001, -3.726e-09, -0.081, 0.001, -3.159e-09, -0.03])
_sp.bezier_points.foreach_set('handle_left', [0.004, -2.863e-09, -0.08513, 0.004, -2.213e-09, -0.039, 0.0045, -1.257e-09, -0.02375, 0.01625, -1.642e-09, -0.006, 0.01, 6.383e-08, 0.016, -0.01625, -1.199e-09, 0.006, -0.006149, -1.257e-09, -0.01645, -0.002, 1.376e-09, -0.03, -0.002, -2.823e-09, -0.079, -0.01, -5.267e-09, -0.1005, -0.007, -5.744e-09, -0.1215, 0.01, -5.921e-09, -0.1155, 0.001, -9.6e-09, -0.094, 0.001, -3.318e-09, -0.03397])
_sp.bezier_points.foreach_set('handle_right', [0.004, -2.465e-09, -0.06975, 0.004, 1.376e-09, -0.03, 0.008149, -1.257e-09, -0.01645, 0.01625, -1.14e-09, 0.007602, -0.01, -6.243e-08, 0.016, -0.01625, -1.642e-09, -0.006, -0.0025, -1.257e-09, -0.02375, -0.002, -2.612e-09, -0.04, -0.002, -9.6e-09, -0.094, -0.01, -6.054e-09, -0.1185, 0.007, -4.878e-09, -0.1215, 0.01, -5.267e-09, -0.1005, 0.001, -3.5e-09, -0.0805, 0.001, -2.999e-09, -0.02603])
for _p, _l, _r in zip(_sp.bezier_points, ['ALIGNED', 'ALIGNED', 'ALIGNED', 'ALIGNED', 'ALIGNED', 'ALIGNED', 'ALIGNED', 'ALIGNED', 'ALIGNED', 'ALIGNED', 'ALIGNED', 'ALIGNED', 'ALIGNED', 'ALIGNED'], ['ALIGNED', 'ALIGNED', 'ALIGNED', 'ALIGNED', 'ALIGNED', 'ALIGNED', 'ALIGNED', 'ALIGNED', 'ALIGNED', 'ALIGNED', 'ALIGNED', 'ALIGNED', 'ALIGNED', 'ALIGNED']): _p.handle_left_type = _l; _p.handle_right_type = _r
_sp.order_u = 0
_sp.order_v = 0
cu_belt_short_curve_001.use_path = True
cu_belt_short_curve_001.use_stretch = True
cu_belt_short_curve_001.use_deform_bounds = True
cu_belt_short_curve_001.bevel_profile.use_clip = True
cu_belt_short_curve_001.fill_mode = 'FULL'

# ---- objects
ob_cover = bpy.data.objects.new('cover', me_belt_cover_001)
ob_binder = bpy.data.objects.new('binder', me_belt_binder_001)
ob_hexagonal_cover = bpy.data.objects.new('hexagonal_cover', me_001)
ob_bar_straight = bpy.data.objects.new('bar_straight', me_014)
ob_bar_end = bpy.data.objects.new('bar_end', me_021)
ob_bar_curve = bpy.data.objects.new('bar_curve', me_x)
ob_support_1 = bpy.data.objects.new('support_1', me_002)
ob_support_2 = bpy.data.objects.new('support_2', me_004)
ob_support_3 = bpy.data.objects.new('support_3', me_005)
ob_bar_t = bpy.data.objects.new('bar_t', me_006)
ob_bar_end2 = bpy.data.objects.new('bar_end2', me_007)
ob_bar_straight_paint = bpy.data.objects.new('bar_straight_paint', me_003)
ob_handle_triangle1 = bpy.data.objects.new('handle_triangle1', me_triangle1_001)
ob_handle_pentagon = bpy.data.objects.new('handle_pentagon', me_pentagon_001)
ob_handle_triangle2 = bpy.data.objects.new('handle_triangle2', me_triangle2_001)
ob_handle_triangle3 = bpy.data.objects.new('handle_triangle3', me_triangle2s_001)
ob_handle_circle = bpy.data.objects.new('handle_circle', me_circle_002)
ob_belt_curve_1 = bpy.data.objects.new('belt_curve_1', cu_belt_short_curve_002)
ob_belt_1 = bpy.data.objects.new('belt_1', me_belt_shot_mesh_001)
ob_belt_curve_3 = bpy.data.objects.new('belt_curve_3', cu_belt_medium_curve_001)
ob_belt_3 = bpy.data.objects.new('belt_3', me_belt_medium_mesh_001)
ob_belt_curve_4 = bpy.data.objects.new('belt_curve_4', cu_belt_long_curve_002)
ob_belt_4 = bpy.data.objects.new('belt_4', me_belt_long_mesh_001)
ob_belt_2 = bpy.data.objects.new('belt_2', me_belt_triangle2_medium_mesh_001)
ob_belt_curve_2 = bpy.data.objects.new('belt_curve_2', cu_belt_short_curve_003)
ob_belt_curve_1_001 = bpy.data.objects.new('belt_curve_1.001', cu_belt_short_curve_001)
ob_belt_1_001 = bpy.data.objects.new('belt_1.001', me_belt_shot_mesh_002)

# ---- transforms, parenting, visibility, modifiers, constraints
ob_cover.location = (0.0, 0.0, 0.0)
ob_binder.location = (-2.47e-31, 0.0, 0.0)
ob_hexagonal_cover.location = (0.0, 0.0, 0.0)
ob_bar_straight.location = (0.0, 0.0, 0.0)
ob_bar_end.location = (0.0, 0.0, 0.0)
ob_bar_curve.location = (0.0, 0.0, 0.0)
ob_support_1.location = (0.0, 0.0, 0.0)
_m = ob_support_1.modifiers.new('ミラー', 'MIRROR')
_m = ob_support_1.modifiers.new('デシメート', 'DECIMATE')
_m.decimate_type = 'DISSOLVE'
_m.angle_limit = 0.01745
ob_support_2.location = (0.0, 0.0, -0.25)
_m = ob_support_2.modifiers.new('ミラー', 'MIRROR')
_m = ob_support_2.modifiers.new('デシメート', 'DECIMATE')
_m.decimate_type = 'DISSOLVE'
_m.angle_limit = 0.01745
ob_support_3.location = (0.0, 0.0, -0.5)
_m = ob_support_3.modifiers.new('ミラー', 'MIRROR')
_m = ob_support_3.modifiers.new('デシメート', 'DECIMATE')
_m.decimate_type = 'DISSOLVE'
_m.angle_limit = 0.01745
ob_bar_t.location = (0.0, 0.0, 0.0)
ob_bar_end2.location = (0.0, 0.0, 0.0)
ob_bar_straight_paint.location = (0.0, 0.0, 0.0)
ob_handle_triangle1.location = (0.0, 0.0, 0.0)
_m = ob_handle_triangle1.modifiers.new('ミラー', 'MIRROR')
_m.use_axis = (True, True, False)
_m = ob_handle_triangle1.modifiers.new('デシメート', 'DECIMATE')
_m.decimate_type = 'DISSOLVE'
_m.angle_limit = 0.001745
_m.delimit = {'NORMAL'}
ob_handle_pentagon.location = (0.0, 0.0, 0.0)
_vg = ob_handle_pentagon.vertex_groups.new(name='グループ')
_m = ob_handle_pentagon.modifiers.new('ミラー', 'MIRROR')
_m.use_axis = (True, True, False)
_m = ob_handle_pentagon.modifiers.new('デシメート', 'DECIMATE')
_m.decimate_type = 'DISSOLVE'
_m.angle_limit = 0.001745
ob_handle_triangle2.location = (0.0, -7.451e-09, -7.451e-09)
_m = ob_handle_triangle2.modifiers.new('ミラー', 'MIRROR')
_m.use_axis = (True, True, False)
_m = ob_handle_triangle2.modifiers.new('デシメート', 'DECIMATE')
_m.decimate_type = 'DISSOLVE'
_m.angle_limit = 0.001745
ob_handle_triangle3.location = (0.0, -7.451e-09, -7.451e-09)
_m = ob_handle_triangle3.modifiers.new('ミラー', 'MIRROR')
_m.use_axis = (True, True, False)
_m = ob_handle_triangle3.modifiers.new('デシメート', 'DECIMATE')
_m.decimate_type = 'DISSOLVE'
_m.angle_limit = 0.001745
_m.delimit = {'NORMAL'}
ob_handle_circle.location = (0.0, 0.0, 0.0)
ob_handle_circle.scale = (1.0, 1.0, 1.0)
ob_belt_curve_1.location = (0.0, 0.0, 0.0)
ob_belt_curve_1.hide_render = True
ob_belt_1.location = (0.0, 0.0, 0.0)
_m = ob_belt_1.modifiers.new('カーブ', 'CURVE')
_m.object = ob_belt_curve_1
_m = ob_belt_1.modifiers.new('ミラー', 'MIRROR')
ob_belt_curve_3.location = (0.0, 0.0, 0.0)
ob_belt_curve_3.hide_render = True
ob_belt_3.location = (0.0, 0.0, 0.0)
_m = ob_belt_3.modifiers.new('カーブ', 'CURVE')
_m.object = ob_belt_curve_3
_m = ob_belt_3.modifiers.new('ミラー', 'MIRROR')
_m = ob_belt_3.modifiers.new('デシメート', 'DECIMATE')
_m.show_render = False
_m.decimate_type = 'DISSOLVE'
_m.delimit = {'NORMAL'}
ob_belt_curve_4.location = (0.0, 0.0, 0.0)
ob_belt_curve_4.hide_render = True
ob_belt_4.location = (0.0, 0.0, -1.043e-16)
_m = ob_belt_4.modifiers.new('カーブ', 'CURVE')
_m.object = ob_belt_curve_4
_m = ob_belt_4.modifiers.new('ミラー', 'MIRROR')
_m.use_axis = (True, True, False)
_m = ob_belt_4.modifiers.new('デシメート', 'DECIMATE')
_m.show_render = False
_m.decimate_type = 'DISSOLVE'
_m.delimit = {'NORMAL'}
ob_belt_2.location = (0.0, 0.0, 0.0)
_m = ob_belt_2.modifiers.new('カーブ', 'CURVE')
_m.object = ob_belt_curve_2
_m = ob_belt_2.modifiers.new('ミラー', 'MIRROR')
ob_belt_curve_2.location = (0.0, 0.0, 0.0)
ob_belt_curve_2.hide_render = True
ob_belt_curve_1_001.location = (0.0, 0.0, 0.0)
ob_belt_curve_1_001.hide_render = True
ob_belt_1_001.location = (0.0, 0.0, 0.0)
_m = ob_belt_1_001.modifiers.new('カーブ', 'CURVE')
_m.object = ob_belt_curve_1_001
_m.deform_axis = 'NEG_X'

# ---- collection membership
scene.collection.objects.link(ob_cover)
scene.collection.objects.link(ob_binder)
scene.collection.objects.link(ob_hexagonal_cover)
col_bar.objects.link(ob_bar_straight)
col_bar.objects.link(ob_bar_end)
col_bar.objects.link(ob_bar_curve)
col_bar.objects.link(ob_support_1)
col_bar.objects.link(ob_support_2)
col_bar.objects.link(ob_support_3)
col_bar.objects.link(ob_bar_t)
col_bar.objects.link(ob_bar_end2)
col_bar.objects.link(ob_bar_straight_paint)
col_handle.objects.link(ob_handle_triangle1)
col_handle.objects.link(ob_handle_pentagon)
col_handle.objects.link(ob_handle_triangle2)
col_handle.objects.link(ob_handle_triangle3)
col_handle.objects.link(ob_handle_circle)
col_belt.objects.link(ob_belt_curve_1)
col_belt.objects.link(ob_belt_1)
col_belt.objects.link(ob_belt_curve_3)
col_belt.objects.link(ob_belt_3)
col_belt.objects.link(ob_belt_curve_4)
col_belt.objects.link(ob_belt_4)
col_belt.objects.link(ob_belt_2)
col_belt.objects.link(ob_belt_curve_2)
col_belt.objects.link(ob_belt_curve_1_001)
col_belt.objects.link(ob_belt_1_001)

# ---- scene / render settings (as saved in the file)
scene.frame_start = 1; scene.frame_end = 250; scene.frame_set(0)
scene.render.engine = 'BLENDER_EEVEE_NEXT'
bpy.context.view_layer.update()

# ---- added for rendering (the .blend has no active camera and no usable light): camera, sun
cam_auto = bpy.data.cameras.new('AutoCamera')
cam_auto.lens = 50.0
cam_auto.sensor_width = 36.0
cam_auto.clip_end = 1000.0
ob_auto_camera = bpy.data.objects.new('AutoCamera', cam_auto)
scene.collection.objects.link(ob_auto_camera)
ob_auto_camera.location = (0.461843, -0.589974, 0.304066)
ob_auto_camera.rotation_euler = (1.09748, -7.21219e-08, 0.694738)
scene.camera = ob_auto_camera
light_auto_sun = bpy.data.lights.new('AutoSun', 'SUN')
light_auto_sun.energy = 3.0
light_auto_sun.angle = 0.0523599
ob_auto_sun = bpy.data.objects.new('AutoSun', light_auto_sun)
scene.collection.objects.link(ob_auto_sun)
ob_auto_sun.rotation_euler = (0.872665, 0.174533, 0.523599)
bpy.context.view_layer.update()
